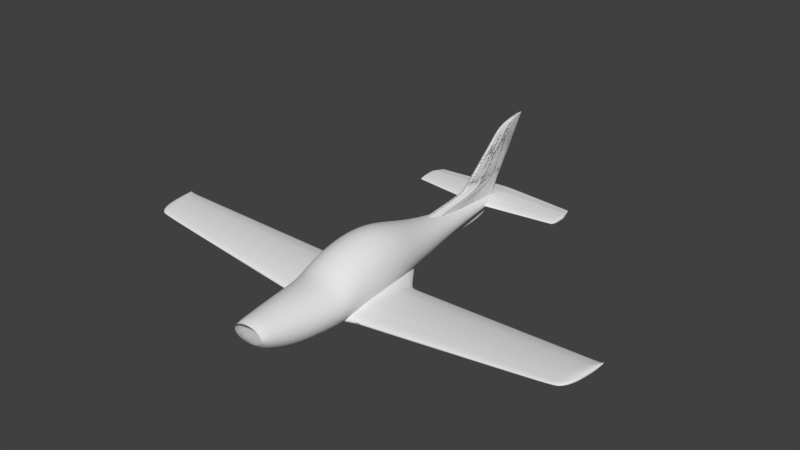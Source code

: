 # Source: rev0.7.blend  (saved by Blender 2.79.0; exported with 4.5.12 LTS)
import bpy
from mathutils import Matrix  # noqa: F401  (used for matrix-valued properties, if any)

bpy.ops.wm.read_factory_settings(use_empty=True)
scene = bpy.context.scene
scene.name = 'Scene'

# ---- collections
col_collection_1 = bpy.data.collections.new('Collection 1'); scene.collection.children.link(col_collection_1)

# ---- world
world_world = bpy.data.worlds.new('World'); scene.world = world_world
world_world.color = (0.05088, 0.05088, 0.05088)
world_world.use_sun_shadow = False
world_world.sun_shadow_jitter_overblur = 0.0
world_world.cycles.sampling_method = 'MANUAL'

# ---- meshes
me_cylinder_001 = bpy.data.meshes.new('Cylinder.001')
me_cylinder_001.from_pydata([(0.0, -0.9922, -0.3697), (0.0, 1.117, -0.1982), (0.1355, -0.9922, -0.3625), (0.04204, 1.117, -0.1949), (0.2657, -0.9922, -0.3413), (0.09475, 1.126, -0.1851), (0.3857, -0.9922, -0.3067), (0.1433, 1.126, -0.1693), (0.4909, -0.9922, -0.2603), (0.1859, 1.126, -0.148), (0.5772, -0.9922, -0.2037), (0.2208, 1.126, -0.122), (0.6413, -0.9922, -0.1391), (0.2468, 1.126, -0.09235), (0.6808, -0.9922, -0.06904), (0.2628, 1.126, -0.06019), (0.6942, -0.9922, 0.003832), (0.2682, 1.126, -0.02674), (0.6808, -0.9922, 0.0767), (0.2628, 1.126, 0.006716), (0.6413, -0.9922, 0.1468), (0.2468, 1.126, 0.03888), (0.5772, -0.9922, 0.2114), (0.2208, 1.126, 0.06853), (0.4909, -0.9922, 0.268), (0.1859, 1.126, 0.09451), (0.3857, -0.9922, 0.3144), (0.1433, 1.126, 0.1158), (0.2657, -0.9922, 0.3489), (0.09475, 1.126, 0.1317), (0.1355, -0.9922, 0.3702), (0.04204, 1.126, 0.1414), (0.0, -0.9922, 0.3774), (0.0, 1.126, 0.1447), (0.0, 0.3885, -0.8156), (0.1741, 0.3885, -0.7996), (0.3415, 0.3885, -0.7521), (0.4957, 0.3885, -0.675), (0.6309, 0.3885, -0.5712), (0.7419, 0.3885, -0.4448), (0.8243, 0.3885, -0.3006), (0.8751, 0.3885, -0.1441), (0.8922, 0.3885, 0.01864), (0.8751, 0.3885, 0.1814), (0.8243, 0.3885, 0.3379), (0.7419, 0.3885, 0.4821), (0.6309, 0.3885, 0.6085), (0.4957, 0.3885, 0.7123), (0.3415, 0.3885, 0.7894), (0.1741, 0.3885, 0.8368), (0.0, 0.3885, 0.8529), (0.2383, -0.6194, -1.286), (0.4673, -0.6194, -1.229), (0.6783, -0.6194, -1.138), (0.8633, -0.6194, -1.014), (1.015, -0.6194, -0.864), (1.128, -0.6194, -0.6925), (1.197, -0.6194, -0.5064), (1.221, -0.6194, -0.3128), (1.197, -0.6194, -0.1193), (1.128, -0.6194, 0.06683), (1.015, -0.6194, 0.2384), (0.8633, -0.6194, 0.3887), (0.6783, -0.6194, 0.5121), (0.4673, -0.6194, 0.6038), (0.2383, -0.6194, 0.6602), (0.0, -0.6194, 0.6793), (0.0, -0.6194, -1.305), (0.0, -0.4793, -1.33), (0.2629, -0.4793, -1.311), (0.5155, -0.4793, -1.252), (0.7484, -0.4793, -1.156), (0.9525, -0.4793, -1.028), (1.12, -0.4793, -0.8713), (1.244, -0.4793, -0.6928), (1.321, -0.4793, -0.499), (1.347, -0.4793, -0.2975), (1.321, -0.4793, -0.09603), (1.244, -0.4793, 0.09773), (1.12, -0.4793, 0.2763), (0.9525, -0.4793, 0.4328), (0.7484, -0.4793, 0.5613), (0.5155, -0.4793, 0.6567), (0.2629, -0.4793, 0.7155), (0.0, -0.4793, 0.7353), (0.192, -0.8234, -1.044), (0.3766, -0.8234, -0.9974), (0.5466, -0.8234, -0.9213), (0.6957, -0.8234, -0.8189), (0.8181, -0.8234, -0.6942), (0.909, -0.8234, -0.5518), (0.965, -0.8234, -0.3974), (0.9839, -0.8234, -0.2367), (0.965, -0.8234, -0.0761), (0.909, -0.8234, 0.07836), (0.8181, -0.8234, 0.2207), (0.6957, -0.8234, 0.3455), (0.5466, -0.8234, 0.4479), (0.3766, -0.8234, 0.524), (0.192, -0.8234, 0.5708), (0.0, -0.8234, 0.5866), (0.0, -0.8234, -1.06), (0.1629, -0.9219, -0.7667), (0.3194, -0.9219, -0.7297), (0.4637, -0.9219, -0.6695), (0.5902, -0.9219, -0.5887), (0.6939, -0.9219, -0.4901), (0.771, -0.9219, -0.3777), (0.8185, -0.9219, -0.2556), (0.8346, -0.9219, -0.1288), (0.8185, -0.9219, -0.001878), (0.771, -0.9219, 0.1201), (0.6939, -0.9219, 0.2326), (0.5902, -0.9219, 0.3311), (0.4637, -0.9219, 0.412), (0.3194, -0.9219, 0.4721), (0.1629, -0.9219, 0.5091), (0.0, -0.9219, 0.5216), (0.0, -0.9219, -0.7792), (0.1525, -0.9599, -0.585), (0.299, -0.9599, -0.5546), (0.4341, -0.9599, -0.5051), (0.5525, -0.9599, -0.4386), (0.6496, -0.9599, -0.3576), (0.7218, -0.9599, -0.2652), (0.7662, -0.9599, -0.1648), (0.7813, -0.9599, -0.06052), (0.7662, -0.9599, 0.0438), (0.7218, -0.9599, 0.1441), (0.6496, -0.9599, 0.2366), (0.5525, -0.9599, 0.3176), (0.4341, -0.9599, 0.3841), (0.299, -0.9599, 0.4335), (0.1525, -0.9599, 0.4639), (0.0, -0.9599, 0.4742), (0.0, -0.9599, -0.5953), (0.0, -0.726, -1.225), (0.2147, -0.726, -1.207), (0.4211, -0.726, -1.154), (0.6113, -0.726, -1.068), (0.7781, -0.726, -0.9514), (0.9149, -0.726, -0.8097), (1.017, -0.726, -0.6481), (1.079, -0.726, -0.4727), (1.1, -0.726, -0.2903), (1.079, -0.726, -0.1078), (1.017, -0.726, 0.06756), (0.9149, -0.726, 0.2292), (0.7781, -0.726, 0.3709), (0.6113, -0.726, 0.4872), (0.4211, -0.726, 0.5736), (0.2147, -0.726, 0.6268), (0.0, -0.726, 0.6448), (0.0, 0.06041, -1.087), (0.2482, 0.06041, -1.061), (0.4867, 0.06041, -0.9849), (0.7065, 0.06041, -0.8614), (0.8992, 0.06041, -0.6952), (1.057, 0.06041, -0.4926), (1.175, 0.06041, -0.2616), (1.247, 0.06041, -0.01081), (1.272, 0.06041, 0.25), (1.247, 0.06041, 0.5107), (1.175, 0.06041, 0.7615), (1.057, 0.06041, 0.9926), (0.8992, 0.06041, 1.195), (0.7065, 0.06041, 1.361), (0.4867, 0.06041, 1.485), (0.2482, 0.06041, 1.561), (0.0, 0.06041, 1.587), (0.2607, -0.05813, -1.154), (0.5113, -0.05813, -1.072), (0.7422, -0.05813, -0.9398), (0.9447, -0.05813, -0.7617), (1.111, -0.05813, -0.5447), (1.234, -0.05813, -0.2971), (1.31, -0.05813, -0.0495), (1.336, -0.05813, 0.2508), (1.31, -0.05813, 0.5302), (1.234, -0.05813, 0.7988), (1.111, -0.05813, 1.046), (0.9447, -0.05813, 1.263), (0.7422, -0.05813, 1.441), (0.5113, -0.05813, 1.574), (0.2607, -0.05813, 1.655), (0.0, -0.05813, 1.683), (0.0, -0.05813, -1.181), (0.2686, -0.4047, -1.32), (0.5268, -0.4047, -1.252), (0.7647, -0.4047, -1.142), (0.9733, -0.4047, -0.9938), (1.144, -0.4047, -0.813), (1.272, -0.4047, -0.6066), (1.35, -0.4047, -0.3828), (1.376, -0.4047, -0.15), (1.35, -0.4047, 0.08286), (1.272, -0.4047, 0.3067), (1.144, -0.4047, 0.513), (0.9733, -0.4047, 0.6939), (0.7647, -0.4047, 0.8423), (0.5268, -0.4047, 0.9526), (0.2686, -0.4047, 1.02), (0.0, -0.4047, 1.043), (0.0, -0.4047, -1.343), (0.0, -0.2508, -1.301), (0.2688, -0.2508, -1.274), (0.5272, -0.2508, -1.194), (0.7654, -0.2508, -1.064), (0.9741, -0.2508, -0.8895), (1.145, -0.2508, -0.6766), (1.273, -0.2508, -0.4338), (1.351, -0.2508, -0.1703), (1.378, -0.2508, 0.1037), (1.351, -0.2508, 0.3778), (1.273, -0.2508, 0.6413), (1.145, -0.2508, 0.8841), (0.9741, -0.2508, 1.097), (0.7654, -0.2508, 1.272), (0.5272, -0.2508, 1.401), (0.2688, -0.2508, 1.481), (0.0, -0.2508, 1.508), (0.0, -0.1564, -1.258), (0.2687, -0.1564, -1.23), (0.527, -0.1564, -1.148), (0.765, -0.1564, -1.014), (0.9737, -0.1564, -0.833), (1.145, -0.1564, -0.6129), (1.272, -0.1564, -0.3618), (1.35, -0.1564, -0.08939), (1.377, -0.1564, 0.1939), (1.35, -0.1564, 0.4773), (1.272, -0.1564, 0.7497), (1.145, -0.1564, 1.001), (0.9737, -0.1564, 1.221), (0.765, -0.1564, 1.401), (0.527, -0.1564, 1.536), (0.2687, -0.1564, 1.618), (0.0, -0.1564, 1.646), (0.2688, -0.3291, -1.307), (0.5272, -0.3291, -1.232), (0.7653, -0.3291, -1.109), (0.974, -0.3291, -0.9445), (1.145, -0.3291, -0.7438), (1.273, -0.3291, -0.5147), (1.351, -0.3291, -0.2662), (1.377, -0.3291, -0.007789), (1.351, -0.3291, 0.2507), (1.273, -0.3291, 0.4992), (1.145, -0.3291, 0.7282), (0.974, -0.3291, 0.9289), (0.7653, -0.3291, 1.094), (0.5272, -0.3291, 1.216), (0.2688, -0.3291, 1.291), (0.0, -0.3291, 1.317), (0.0, -0.3291, -1.333), (0.0, 0.6764, -0.5211), (0.09295, 0.6764, -0.5115), (0.1955, 0.6764, -0.4832), (0.2901, 0.6764, -0.4373), (0.373, 0.6764, -0.3755), (0.441, 0.6764, -0.3003), (0.4915, 0.6764, -0.2144), (0.5226, 0.6764, -0.1212), (0.5332, 0.6764, -0.02425), (0.5226, 0.6764, 0.07267), (0.4915, 0.6764, 0.1659), (0.441, 0.6764, 0.2518), (0.373, 0.6764, 0.327), (0.2901, 0.6764, 0.3888), (0.1955, 0.6764, 0.4347), (0.09295, 0.6764, 0.463), (0.0, 0.6764, 0.4725), (0.0, 0.2163, -0.9579), (0.213, 0.2163, -0.9368), (0.4177, 0.2163, -0.8743), (0.6064, 0.2163, -0.7729), (0.7717, 0.2163, -0.6363), (0.9074, 0.2163, -0.4699), (1.008, 0.2163, -0.2801), (1.07, 0.2163, -0.07414), (1.091, 0.2163, 0.1401), (1.07, 0.2163, 0.3543), (1.008, 0.2163, 0.5602), (0.9074, 0.2163, 0.75), (0.7717, 0.2163, 0.9164), (0.6064, 0.2163, 1.053), (0.4177, 0.2163, 1.154), (0.213, 0.2163, 1.217), (0.0, 0.2163, 1.238), (1.512, -0.25, -1.048), (1.473, -0.25, -0.5576), (1.511, -0.1907, -1.034), (1.472, -0.1907, -0.5444), (1.779, -0.25, -1.027), (1.74, -0.25, -0.5367), (1.777, -0.1907, -1.013), (1.739, -0.1907, -0.5235), (1.512, -0.2856, -1.052), (1.476, -0.2856, -0.5839), (1.779, -0.2856, -1.032), (1.742, -0.2856, -0.563), (1.512, -0.3188, -1.048), (1.478, -0.3188, -0.6209), (1.779, -0.3188, -1.027), (1.745, -0.3188, -0.6), (1.511, -0.3524, -1.036), (1.482, -0.3524, -0.662), (1.778, -0.3524, -1.015), (1.748, -0.3524, -0.6411), (1.509, -0.375, -1.011), (1.485, -0.375, -0.699), (1.776, -0.375, -0.9905), (1.751, -0.375, -0.6781), (1.507, -0.3926, -0.9826), (1.488, -0.3926, -0.7442), (1.773, -0.3926, -0.9617), (1.755, -0.3926, -0.7233), (1.503, -0.4026, -0.9387), (1.492, -0.4026, -0.7894), (1.77, -0.4026, -0.9179), (1.758, -0.4026, -0.7685), (1.499, -0.4072, -0.8853), (1.497, -0.4072, -0.8593), (1.766, -0.4072, -0.8644), (1.764, -0.4072, -0.8384), (1.743, -0.03711, -0.5774), (1.772, -0.03711, -0.9407), (1.477, -0.03711, -0.5982), (1.505, -0.03711, -0.9616), (1.507, -0.08681, -0.9883), (1.474, -0.08681, -0.5666), (1.774, -0.08681, -0.9675), (1.741, -0.08681, -0.5457), (1.739, -0.1385, -0.5202), (1.776, -0.1385, -0.9938), (1.472, -0.1385, -0.5411), (1.509, -0.1385, -1.015), (1.751, 0.01712, -0.6758), (1.77, 0.01712, -0.9217), (1.484, 0.01712, -0.6966), (1.504, 0.01712, -0.9425), (1.756, 0.04825, -0.7454), (1.769, 0.04825, -0.9046), (1.49, 0.04825, -0.7663), (1.502, 0.04825, -0.9255), (1.5, 0.07652, -0.8938), (1.766, 0.07652, -0.8729), (1.768, 0.07652, -0.8898), (1.501, 0.07652, -0.9107), (1.501, 0.06355, -0.9153), (1.768, 0.06355, -0.8944), (1.761, 0.06355, -0.8066), (1.495, 0.06355, -0.8275), (0.7338, -0.2153, -1.123), (0.6954, -0.2175, -0.406), (0.7326, -0.1336, -1.071), (0.6944, -0.1358, -0.356), (0.7341, -0.2645, -1.148), (0.6974, -0.2666, -0.4629), (0.7338, -0.3103, -1.159), (0.7003, -0.3122, -0.5341), (0.7328, -0.3568, -1.158), (0.7036, -0.3585, -0.6116), (0.7309, -0.3881, -1.134), (0.7065, -0.3895, -0.6774), (0.7287, -0.4125, -1.101), (0.71, -0.4136, -0.7525), (0.7252, -0.4266, -1.042), (0.7135, -0.4272, -0.8238), (0.721, -0.433, -0.9663), (0.719, -0.4332, -0.9283), (0.6986, 0.07657, -0.3551), (0.727, 0.07821, -0.886), (0.7291, 0.009701, -0.9509), (0.6961, 0.007802, -0.3346), (0.6941, -0.06371, -0.3242), (0.7312, -0.06158, -1.016), (0.7063, 0.1519, -0.4708), (0.7255, 0.153, -0.8301), (0.7117, 0.1952, -0.5565), (0.7242, 0.1959, -0.789), (0.7217, 0.2348, -0.728), (0.723, 0.2349, -0.7527), (0.7234, 0.217, -0.7662), (0.7165, 0.2166, -0.638), (0.7338, -0.2153, -1.123), (0.6954, -0.2175, -0.406), (0.7326, -0.1336, -1.071), (0.6944, -0.1358, -0.356), (0.7341, -0.2645, -1.148), (0.6974, -0.2666, -0.4629), (0.7338, -0.3103, -1.159), (0.7003, -0.3122, -0.5341), (0.7328, -0.3568, -1.158), (0.7036, -0.3585, -0.6116), (0.7309, -0.3881, -1.134), (0.7065, -0.3895, -0.6774), (0.7287, -0.4125, -1.101), (0.71, -0.4136, -0.7525), (0.7252, -0.4266, -1.042), (0.7135, -0.4272, -0.8238), (0.721, -0.433, -0.9663), (0.719, -0.4332, -0.9283), (0.6986, 0.07657, -0.3551), (0.727, 0.07821, -0.886), (0.7291, 0.009701, -0.9509), (0.6961, 0.007802, -0.3346), (0.6941, -0.06371, -0.3242), (0.7312, -0.06158, -1.016), (0.7063, 0.1519, -0.4708), (0.7255, 0.153, -0.8301), (0.7117, 0.1952, -0.5565), (0.7242, 0.1959, -0.789), (0.7217, 0.2348, -0.728), (0.723, 0.2349, -0.7527), (0.7234, 0.217, -0.7662), (0.7165, 0.2166, -0.638), (10.79, -0.107, -0.06238), (10.75, -0.107, 0.0372), (10.79, -0.09542, -0.05938), (10.75, -0.09542, 0.03987), (10.79, -0.114, -0.06322), (10.76, -0.114, 0.03187), (10.79, -0.1205, -0.06238), (10.76, -0.1205, 0.02436), (10.79, -0.1271, -0.05988), (10.76, -0.1271, 0.01602), (10.79, -0.1315, -0.05488), (10.76, -0.1315, 0.008512), (10.79, -0.1349, -0.04904), (10.77, -0.1349, -0.0006625), (10.78, -0.1369, -0.04014), (10.77, -0.1369, -0.009837), (10.78, -0.1378, -0.0293), (10.78, -0.1378, -0.02402), (10.76, -0.06537, 0.02895), (10.78, -0.06537, -0.04478), (10.79, -0.07509, -0.05021), (10.75, -0.07509, 0.03537), (10.75, -0.08521, 0.04054), (10.79, -0.08521, -0.05554), (10.76, -0.05476, 0.008985), (10.78, -0.05476, -0.04091), (10.77, -0.04867, -0.005155), (10.78, -0.04867, -0.03745), (10.78, -0.04314, -0.03102), (10.78, -0.04314, -0.03445), (10.78, -0.04568, -0.03538), (10.77, -0.04568, -0.01757), (10.83, -0.05289, 0.002383), (10.82, -0.05289, 0.01104), (10.83, -0.05117, 0.002644), (10.82, -0.05117, 0.01127), (10.83, -0.05393, 0.00231), (10.82, -0.05393, 0.01057), (10.83, -0.05489, 0.002383), (10.82, -0.05489, 0.009922), (10.83, -0.05587, 0.0026), (10.82, -0.05587, 0.009197), (10.83, -0.05652, 0.003035), (10.82, -0.05652, 0.008544), (10.83, -0.05703, 0.003543), (10.82, -0.05703, 0.007747), (10.82, -0.05733, 0.004316), (10.82, -0.05733, 0.00695), (10.82, -0.05746, 0.005258), (10.82, -0.05746, 0.005717), (10.82, -0.0467, 0.01032), (10.83, -0.0467, 0.003913), (10.83, -0.04814, 0.003441), (10.82, -0.04814, 0.01088), (10.82, -0.04965, 0.01133), (10.83, -0.04965, 0.002977), (10.82, -0.04512, 0.008586), (10.83, -0.04512, 0.004249), (10.82, -0.04422, 0.007357), (10.82, -0.04422, 0.00455), (10.82, -0.0434, 0.005109), (10.82, -0.0434, 0.004811), (10.82, -0.04377, 0.00473), (10.82, -0.04377, 0.006277), (5.767, 0.02301, -0.518), (5.745, -0.307, -0.3043), (5.739, -0.2001, -0.2479), (5.763, -0.3808, -0.4801), (5.765, -0.3808, -0.4993), (5.777, -0.2001, -0.6086), (5.756, -0.0005954, -0.4115), (5.769, -0.0005954, -0.5289), (5.768, 0.01218, -0.5213), (5.754, -0.3686, -0.3952), (5.758, -0.377, -0.4285), (5.778, -0.307, -0.6195), (5.771, -0.07185, -0.5555), (5.77, -0.02658, -0.5415), (5.778, -0.2793, -0.6225), (5.778, -0.2496, -0.6195), (5.751, -0.02658, -0.3602), (5.743, -0.07185, -0.2876), (5.74, -0.1133, -0.2643), (5.738, -0.1565, -0.2455), (5.74, -0.2496, -0.2576), (5.742, -0.2793, -0.277), (5.776, -0.1565, -0.5946), (5.773, -0.1133, -0.5752), (5.775, -0.3539, -0.5922), (5.777, -0.3351, -0.6104), (5.766, 0.02301, -0.5055), (5.761, 0.01218, -0.4567), (5.77, -0.377, -0.5387), (5.773, -0.3686, -0.571), (5.748, -0.3351, -0.3346), (5.751, -0.3539, -0.3619), (10.05, -0.03429, -0.1199), (10.05, -0.3525, -0.1083), (10.06, -0.2101, -0.1759), (10.04, -0.05289, -0.05406), (10.05, -0.04282, -0.122), (10.04, -0.3495, -0.06458), (10.06, -0.2944, -0.1826), (10.05, -0.07337, -0.1344), (10.06, -0.2491, -0.1826), (10.02, -0.109, 0.02257), (10.02, -0.1758, 0.0486), (10.02, -0.2726, 0.02911), (10.06, -0.1417, -0.1553), (10.06, -0.3165, -0.177), (10.04, -0.04282, -0.08196), (10.05, -0.3429, -0.1527), (10.03, -0.3314, -0.02336), (10.03, -0.2944, 0.01225), (10.02, -0.2101, 0.0471), (10.05, -0.3525, -0.09644), (10.05, -0.05289, -0.1266), (10.04, -0.3429, -0.04397), (10.05, -0.109, -0.1431), (10.06, -0.2726, -0.1845), (10.03, -0.07337, -0.02229), (10.02, -0.1417, 0.03698), (10.02, -0.2491, 0.04111), (10.06, -0.1758, -0.1673), (10.06, -0.3314, -0.1658), (10.05, -0.03429, -0.1122), (10.05, -0.3495, -0.1327), (10.03, -0.3165, -0.006491), (10.28, -0.03735, -0.09857), (10.28, -0.3413, -0.08739), (10.29, -0.2107, -0.1527), (10.27, -0.05569, -0.03493), (10.28, -0.04576, -0.1006), (10.27, -0.3383, -0.0451), (10.29, -0.284, -0.1593), (10.28, -0.07587, -0.1126), (10.29, -0.2394, -0.1593), (10.25, -0.111, 0.03917), (10.25, -0.1768, 0.06435), (10.25, -0.2625, 0.0455), (10.28, -0.1433, -0.1328), (10.29, -0.3058, -0.1538), (10.27, -0.04576, -0.06191), (10.28, -0.3318, -0.1303), (10.26, -0.3204, -0.005237), (10.26, -0.284, 0.02919), (10.25, -0.2107, 0.0629), (10.27, -0.3413, -0.07591), (10.28, -0.05569, -0.1051), (10.27, -0.3318, -0.02517), (10.28, -0.111, -0.121), (10.29, -0.2625, -0.1611), (10.26, -0.07587, -0.00421), (10.25, -0.1433, 0.05311), (10.25, -0.2394, 0.0571), (10.29, -0.1768, -0.1444), (10.29, -0.3204, -0.143), (10.28, -0.03735, -0.09111), (10.28, -0.3383, -0.1109), (10.26, -0.3058, 0.01107), (10.47, -0.03988, -0.08103), (10.47, -0.3159, -0.07016), (10.48, -0.2111, -0.1337), (10.46, -0.05799, -0.01918), (10.47, -0.04819, -0.083), (10.46, -0.313, -0.02907), (10.48, -0.2593, -0.14), (10.47, -0.07793, -0.09469), (10.48, -0.2152, -0.14), (10.44, -0.1127, 0.05283), (10.44, -0.1777, 0.0773), (10.44, -0.2381, 0.05899), (10.47, -0.1445, -0.1143), (10.48, -0.2808, -0.1347), (10.46, -0.04819, -0.0454), (10.47, -0.3066, -0.1118), (10.45, -0.2953, 0.009675), (10.44, -0.2593, 0.04314), (10.44, -0.2111, 0.07589), (10.46, -0.3159, -0.05901), (10.47, -0.05799, -0.08737), (10.45, -0.3066, -0.009697), (10.47, -0.1127, -0.1029), (10.48, -0.2381, -0.1418), (10.45, -0.07793, 0.01067), (10.44, -0.1445, 0.06638), (10.44, -0.2152, 0.07026), (10.48, -0.1777, -0.1256), (10.48, -0.2953, -0.1242), (10.47, -0.03988, -0.07379), (10.47, -0.313, -0.09306), (10.45, -0.2808, 0.02553), (10.63, -0.04172, -0.06096), (10.63, -0.263, -0.05191), (10.64, -0.164, -0.1048), (10.62, -0.05466, -0.009426), (10.63, -0.04766, -0.0626), (10.62, -0.2609, -0.01766), (10.64, -0.2225, -0.1101), (10.63, -0.0689, -0.07234), (10.64, -0.1911, -0.1101), (10.61, -0.0937, 0.05058), (10.6, -0.1401, 0.07097), (10.61, -0.2074, 0.05571), (10.64, -0.1164, -0.08869), (10.64, -0.2379, -0.1057), (10.63, -0.04766, -0.03127), (10.64, -0.2563, -0.08664), (10.62, -0.2483, 0.01462), (10.61, -0.2225, 0.0425), (10.6, -0.164, 0.0698), (10.63, -0.263, -0.04261), (10.63, -0.05466, -0.06624), (10.62, -0.2563, -0.001522), (10.64, -0.0937, -0.07914), (10.64, -0.2074, -0.1116), (10.62, -0.0689, 0.01545), (10.61, -0.1164, 0.06187), (10.6, -0.1911, 0.0651), (10.64, -0.1401, -0.09808), (10.64, -0.2483, -0.09691), (10.63, -0.04172, -0.05493), (10.63, -0.2609, -0.07098), (10.61, -0.2379, 0.02783), (10.71, -0.04225, -0.04707), (10.71, -0.2001, -0.03992), (10.72, -0.1295, -0.08172), (10.7, -0.05147, -0.006367), (10.71, -0.04648, -0.04837), (10.7, -0.1986, -0.01287), (10.72, -0.1712, -0.08589), (10.71, -0.06163, -0.05606), (10.72, -0.1488, -0.08589), (10.68, -0.07933, 0.04103), (10.68, -0.1124, 0.05713), (10.68, -0.1604, 0.04508), (10.72, -0.09555, -0.06897), (10.72, -0.1822, -0.08242), (10.7, -0.04648, -0.02362), (10.71, -0.1953, -0.06735), (10.69, -0.1896, 0.01262), (10.69, -0.1712, 0.03465), (10.68, -0.1295, 0.0562), (10.71, -0.2001, -0.03258), (10.71, -0.05147, -0.05124), (10.7, -0.1953, -0.0001244), (10.71, -0.07933, -0.06143), (10.72, -0.1604, -0.08705), (10.69, -0.06163, 0.01328), (10.68, -0.09555, 0.04995), (10.68, -0.1488, 0.0525), (10.72, -0.1124, -0.07639), (10.72, -0.1896, -0.07546), (10.71, -0.04225, -0.0423), (10.71, -0.1986, -0.05499), (10.69, -0.1822, 0.02306), (1.135e-05, 1.091, -0.1292), (1.135e-05, 1.091, 0.09353), (1.135e-05, 1.116, -0.1304), (1.135e-05, 1.116, 0.1114), (0.175, 1.091, -0.1292), (0.175, 1.091, 0.09353), (0.175, 1.116, -0.1304), (0.175, 1.116, 0.1114), (1.135e-05, 1.067, -0.1244), (1.135e-05, 1.067, 0.08147), (0.175, 1.067, -0.1244), (0.175, 1.067, 0.08147), (1.135e-05, 1.046, -0.1146), (1.135e-05, 1.046, 0.05654), (0.175, 1.046, -0.1146), (0.175, 1.046, 0.05654), (1.135e-05, 1.029, -0.09333), (1.135e-05, 1.029, 0.03022), (0.175, 1.029, -0.09333), (0.175, 1.029, 0.03022), (1.135e-05, 1.019, -0.08017), (1.135e-05, 1.019, 0.008685), (0.175, 1.019, -0.08017), (0.175, 1.019, 0.008685), (1.135e-05, 1.012, -0.05983), (1.135e-05, 1.012, -0.01883), (0.175, 1.012, -0.05983), (0.175, 1.012, -0.01883), (1.135e-05, 1.139, -0.1236), (1.135e-05, 1.139, 0.1205), (0.175, 1.139, -0.1236), (0.175, 1.139, 0.1205), (1.135e-05, 1.159, -0.1229), (1.135e-05, 1.159, 0.1221), (0.175, 1.159, -0.1229), (0.175, 1.159, 0.1221), (1.135e-05, 1.182, -0.1164), (1.135e-05, 1.182, 0.1243), (0.175, 1.182, -0.1164), (0.175, 1.182, 0.1243), (1.135e-05, 1.204, -0.09669), (1.135e-05, 1.204, 0.1262), (0.175, 1.204, -0.09669), (0.175, 1.204, 0.1262), (1.135e-05, 1.224, -0.0744), (0.175, 1.224, 0.1211), (1.135e-05, 1.239, -0.05849), (1.135e-05, 1.239, 0.1087), (0.175, 1.239, -0.05849), (0.175, 1.239, 0.1087), (1.135e-05, 1.258, -0.0364), (1.135e-05, 1.258, 0.09063), (0.175, 1.258, -0.0364), (0.175, 1.258, 0.09063), (1.135e-05, 1.009, -0.04519), (1.135e-05, 1.009, -0.03347), (0.175, 1.009, -0.04519), (0.175, 1.009, -0.03347), (1.135e-05, 1.271, -0.02144), (1.135e-05, 1.271, 0.07857), (0.175, 1.271, -0.02144), (0.175, 1.271, 0.07857), (1.135e-05, 1.284, -0.005391), (1.135e-05, 1.284, 0.06995), (0.175, 1.284, -0.005391), (0.175, 1.284, 0.06995), (1.135e-05, 1.3, 0.01011), (1.135e-05, 1.3, 0.05617), (0.175, 1.3, 0.01011), (0.175, 1.3, 0.05617), (1.135e-05, 1.312, 0.02444), (1.135e-05, 1.312, 0.04456), (0.175, 1.312, 0.02444), (0.175, 1.312, 0.04456), (1.135e-05, 1.319, 0.03359), (1.135e-05, 1.319, 0.03959), (0.175, 1.319, 0.03359), (0.175, 1.319, 0.03959), (1.135e-05, 1.224, 0.1211), (0.175, 1.224, -0.0744), (3.706, 1.123, -0.03227), (3.706, 1.123, 0.02549), (3.706, 1.14, -0.03258), (3.706, 1.14, 0.03012), (3.699, 1.107, -0.03102), (3.699, 1.107, 0.02236), (3.685, 1.094, -0.02848), (3.685, 1.094, 0.0159), (3.668, 1.082, -0.02296), (3.668, 1.082, 0.009075), (3.658, 1.075, -0.01955), (3.658, 1.075, 0.003492), (3.648, 1.071, -0.01427), (3.648, 1.071, -0.003643), (3.706, 1.156, -0.03082), (3.706, 1.156, 0.03248), (3.706, 1.169, -0.03062), (3.706, 1.169, 0.03289), (3.706, 1.184, -0.02895), (3.706, 1.184, 0.03347), (3.677, 1.199, -0.02383), (3.677, 1.199, 0.03395), (3.647, 1.213, 0.03264), (3.626, 1.223, -0.01393), (3.626, 1.223, 0.02942), (3.602, 1.235, -0.008199), (3.602, 1.235, 0.02474), (3.642, 1.069, -0.01048), (3.642, 1.069, -0.007438), (3.578, 1.244, -0.004319), (3.578, 1.244, 0.02161), (3.565, 1.253, -0.0001581), (3.565, 1.253, 0.01938), (3.539, 1.263, 0.003862), (3.539, 1.263, 0.0158), (3.517, 1.272, 0.007577), (3.517, 1.272, 0.0128), (3.503, 1.276, 0.009948), (3.503, 1.276, 0.0115), (3.647, 1.213, -0.01805), (3.588, 1.094, -0.1057), (3.546, 1.069, -0.03077), (3.546, 1.069, -0.04159), (3.609, 1.123, -0.1192), (3.609, 1.169, -0.1133), (3.609, 1.184, -0.1074), (3.588, 1.094, 0.05233), (3.572, 1.082, 0.02803), (3.609, 1.123, 0.08648), (3.602, 1.107, 0.07534), (3.581, 1.199, -0.08913), (3.551, 1.213, -0.06855), (3.609, 1.14, -0.1203), (3.609, 1.156, -0.114), (3.529, 1.223, -0.05387), (3.506, 1.235, -0.03348), (3.481, 1.244, 0.07266), (3.506, 1.235, 0.08379), (3.572, 1.082, -0.08603), (3.469, 1.253, 0.06471), (3.442, 1.263, 0.05198), (3.481, 1.244, -0.01966), (3.561, 1.075, -0.07388), (3.552, 1.071, -0.05511), (3.609, 1.169, 0.1128), (3.609, 1.184, 0.1149), (3.609, 1.14, 0.1029), (3.407, 1.276, 0.03668), (3.407, 1.276, 0.03114), (3.551, 1.213, 0.1119), (3.529, 1.223, 0.1005), (3.42, 1.272, 0.04127), (3.442, 1.263, 0.009466), (3.469, 1.253, -0.004849), (3.609, 1.156, 0.1113), (3.602, 1.107, -0.1147), (3.552, 1.071, -0.01726), (3.561, 1.075, 0.008146), (3.42, 1.272, 0.02269), (3.581, 1.199, 0.1166), (3.623, 1.094, -0.08772), (3.58, 1.069, -0.03435), (3.644, 1.184, -0.08912), (3.606, 1.082, 0.02362), (3.637, 1.107, 0.06302), (3.585, 1.213, -0.0568), (3.644, 1.156, -0.09466), (3.54, 1.235, -0.0276), (3.54, 1.235, 0.07005), (3.503, 1.253, 0.05416), (3.515, 1.244, -0.01609), (3.595, 1.075, -0.06124), (3.644, 1.169, 0.09421), (3.441, 1.276, 0.03082), (3.585, 1.213, 0.09348), (3.454, 1.272, 0.03464), (3.476, 1.263, 0.008162), (3.644, 1.156, 0.09299), (3.637, 1.107, -0.09527), (3.586, 1.071, -0.01409), (3.58, 1.069, -0.02534), (3.644, 1.123, -0.09894), (3.644, 1.169, -0.09406), (3.623, 1.094, 0.04385), (3.644, 1.123, 0.07229), (3.615, 1.199, -0.07394), (3.644, 1.14, -0.09986), (3.563, 1.223, -0.04457), (3.515, 1.244, 0.06078), (3.606, 1.082, -0.07135), (3.476, 1.263, 0.04357), (3.586, 1.071, -0.0456), (3.644, 1.184, 0.09595), (3.644, 1.14, 0.086), (3.441, 1.276, 0.02621), (3.563, 1.223, 0.08394), (3.503, 1.253, -0.003757), (3.595, 1.075, 0.007063), (3.454, 1.272, 0.01917), (3.615, 1.199, 0.09736), (3.65, 1.094, -0.06839), (3.608, 1.069, -0.02656), (3.671, 1.184, -0.06948), (3.633, 1.082, 0.01887), (3.664, 1.107, 0.04975), (3.613, 1.213, -0.04415), (3.671, 1.156, -0.07382), (3.567, 1.235, -0.02126), (3.567, 1.235, 0.05526), (3.531, 1.253, 0.04281), (3.543, 1.244, -0.01225), (3.623, 1.075, -0.04763), (3.671, 1.169, 0.07419), (3.469, 1.276, 0.02451), (3.613, 1.213, 0.07362), (3.482, 1.272, 0.02751), (3.504, 1.263, 0.006758), (3.671, 1.156, 0.07324), (3.664, 1.107, -0.0743), (3.613, 1.071, -0.01068), (3.608, 1.069, -0.0195), (3.671, 1.123, -0.07718), (3.671, 1.169, -0.07335), (3.65, 1.094, 0.03473), (3.671, 1.123, 0.05701), (3.643, 1.199, -0.05758), (3.671, 1.14, -0.0779), (3.591, 1.223, -0.03457), (3.543, 1.244, 0.048), (3.633, 1.082, -0.05556), (3.504, 1.263, 0.0345), (3.613, 1.071, -0.03538), (3.671, 1.184, 0.07556), (3.671, 1.14, 0.06776), (3.469, 1.276, 0.0209), (3.591, 1.223, 0.06615), (3.531, 1.253, -0.002582), (3.623, 1.075, 0.005897), (3.482, 1.272, 0.01539), (3.643, 1.199, 0.07666), (-0.2345, 0.402, 0.09646), (-0.05321, 1.418, 3.488), (-0.2345, 0.4533, 0.09646), (-0.05321, 1.42, 3.488), (0.2345, 0.402, 0.09646), (0.05321, 1.418, 3.488), (0.2345, 0.4533, 0.09646), (0.05321, 1.42, 3.488), (-0.1998, 0.3507, 0.09646), (-0.04533, 1.416, 3.488), (0.1998, 0.3507, 0.09646), (0.04533, 1.416, 3.488), (-0.1835, 0.2959, 0.09646), (-0.04164, 1.414, 3.488), (0.1835, 0.2959, 0.09646), (0.04164, 1.414, 3.488), (-0.1518, 0.2234, 0.09646), (-0.03443, 1.411, 3.488), (0.1518, 0.2234, 0.09646), (0.03443, 1.411, 3.488), (-0.1252, 0.1576, 0.09646), (-0.0284, 1.408, 3.488), (0.1252, 0.1576, 0.09646), (0.0284, 1.408, 3.488), (-0.1059, 0.1227, 0.09646), (-0.02402, 1.407, 3.488), (0.1059, 0.1227, 0.09646), (0.02402, 1.407, 3.488), (-0.09184, 0.1101, 0.09646), (-0.02084, 1.406, 3.488), (0.09184, 0.1101, 0.09646), (0.02084, 1.406, 3.488), (-0.06969, 0.1015, 0.09646), (-0.01581, 1.406, 3.488), (0.06969, 0.1015, 0.09646), (0.01581, 1.406, 3.488), (-0.03725, 0.09569, 0.09646), (-0.008452, 1.406, 3.488), (0.03725, 0.09569, 0.09646), (0.008452, 1.406, 3.488), (-0.009383, 0.09159, 0.09646), (-0.002129, 1.406, 3.488), (0.009383, 0.09159, 0.09646), (0.002129, 1.406, 3.488), (0.046, 1.431, 3.488), (0.2027, 0.7153, 0.09646), (-0.046, 1.431, 3.488), (-0.2027, 0.7153, 0.09646), (-0.009383, 0.09159, 0.09646), (-0.002129, 1.406, 3.488), (0.009383, 0.09159, 0.09646), (0.002129, 1.406, 3.488), (-0.2315, 0.6483, 0.09646), (-0.05252, 1.428, 3.488), (0.2315, 0.6483, 0.09646), (0.05252, 1.428, 3.488), (-0.1852, 0.7679, 0.09646), (-0.04201, 1.433, 3.488), (0.1852, 0.7679, 0.09646), (0.04201, 1.433, 3.488), (0.02909, 1.438, 3.488), (0.1282, 0.9027, 0.09646), (-0.02909, 1.438, 3.488), (-0.1282, 0.9027, 0.09646), (-0.1542, 0.8336, 0.09646), (-0.03498, 1.435, 3.488), (0.1542, 0.8336, 0.09646), (0.03498, 1.435, 3.488), (-0.1139, 0.9636, 0.09646), (-0.02583, 1.44, 3.488), (0.1139, 0.9636, 0.09646), (0.02583, 1.44, 3.488), (0.02206, 1.442, 3.488), (0.09723, 1.008, 0.09646), (-0.02206, 1.442, 3.488), (-0.09723, 1.008, 0.09646), (-0.07485, 1.048, 0.09646), (-0.01698, 1.444, 3.488), (0.07485, 1.048, 0.09646), (0.01698, 1.444, 3.488), (0.006233, 1.447, 3.488), (0.02747, 1.122, 0.09646), (-0.006233, 1.447, 3.488), (-0.02747, 1.122, 0.09646), (-0.05147, 1.08, 0.09646), (-0.01168, 1.445, 3.488), (0.05147, 1.08, 0.09646), (0.01168, 1.445, 3.488), (-0.004309, 1.139, 0.09646), (-0.0009777, 1.447, 3.488), (0.004309, 1.139, 0.09646), (0.0009777, 1.447, 3.488), (-0.004309, 1.139, 0.09646), (-0.0009777, 1.447, 3.488), (0.004309, 1.139, 0.09646), (0.0009777, 1.447, 3.488), (-0.1069, 1.281, 3.332), (-0.1069, 1.292, 3.332), (0.1069, 1.292, 3.332), (0.1069, 1.281, 3.332), (-0.0911, 1.271, 3.332), (0.0911, 1.271, 3.332), (-0.08368, 1.259, 3.332), (0.08368, 1.259, 3.332), (-0.0692, 1.244, 3.332), (0.0692, 1.244, 3.332), (-0.05708, 1.23, 3.332), (0.05708, 1.23, 3.332), (-0.04828, 1.223, 3.332), (0.04828, 1.223, 3.332), (-0.04188, 1.22, 3.332), (0.04188, 1.22, 3.332), (-0.03178, 1.219, 3.332), (0.03178, 1.219, 3.332), (-0.01699, 1.217, 3.332), (0.01699, 1.217, 3.332), (-0.004278, 1.217, 3.332), (0.004278, 1.217, 3.332), (0.09245, 1.347, 3.332), (-0.09245, 1.347, 3.332), (-0.004278, 1.217, 3.332), (0.004278, 1.217, 3.332), (-0.1056, 1.333, 3.332), (0.1056, 1.333, 3.332), (-0.08444, 1.358, 3.332), (0.08444, 1.358, 3.332), (0.05847, 1.386, 3.332), (-0.05847, 1.386, 3.332), (-0.0703, 1.372, 3.332), (0.0703, 1.372, 3.332), (-0.05192, 1.399, 3.332), (0.05192, 1.399, 3.332), (0.04433, 1.408, 3.332), (-0.04433, 1.408, 3.332), (-0.03413, 1.416, 3.332), (0.03413, 1.416, 3.332), (0.01253, 1.432, 3.332), (-0.01253, 1.432, 3.332), (-0.02347, 1.423, 3.332), (0.02347, 1.423, 3.332), (-0.001965, 1.435, 3.332), (0.001965, 1.435, 3.332), (-0.001965, 1.435, 3.332), (0.001965, 1.435, 3.332), (-0.1166, 1.219, 2.761), (0.1166, 1.219, 2.761), (0.1166, 1.207, 2.761), (0.09931, 1.195, 2.761), (0.09122, 1.182, 2.761), (0.07544, 1.165, 2.761), (0.06223, 1.149, 2.761), (0.05263, 1.141, 2.761), (0.04565, 1.138, 2.761), (0.03464, 1.136, 2.761), (0.01852, 1.134, 2.761), (0.004664, 1.133, 2.761), (0.1008, 1.282, 2.761), (-0.1008, 1.282, 2.761), (0.004664, 1.133, 2.761), (-0.1151, 1.266, 2.761), (0.1151, 1.266, 2.761), (-0.09205, 1.294, 2.761), (0.09205, 1.294, 2.761), (0.06375, 1.327, 2.761), (-0.06375, 1.327, 2.761), (-0.07663, 1.31, 2.761), (0.07663, 1.31, 2.761), (-0.0566, 1.341, 2.761), (0.0566, 1.341, 2.761), (0.04833, 1.352, 2.761), (-0.04833, 1.352, 2.761), (-0.03721, 1.361, 2.761), (0.03721, 1.361, 2.761), (0.01366, 1.379, 2.761), (-0.01366, 1.379, 2.761), (-0.02559, 1.369, 2.761), (0.02559, 1.369, 2.761), (-0.002142, 1.383, 2.761), (0.002142, 1.383, 2.761), (-0.002142, 1.383, 2.761), (0.002142, 1.383, 2.761), (-0.1166, 1.207, 2.761), (-0.09931, 1.195, 2.761), (-0.09122, 1.182, 2.761), (-0.07544, 1.165, 2.761), (-0.06223, 1.149, 2.761), (-0.05263, 1.141, 2.761), (-0.04565, 1.138, 2.761), (-0.03464, 1.136, 2.761), (-0.01852, 1.134, 2.761), (-0.004664, 1.133, 2.761), (-0.004664, 1.133, 2.761), (-0.1411, 1.122, 2.06), (0.1411, 1.122, 2.06), (0.1411, 1.107, 2.06), (0.1202, 1.092, 2.06), (0.1104, 1.077, 2.06), (0.09131, 1.056, 2.06), (0.07532, 1.037, 2.06), (0.0637, 1.027, 2.06), (0.05526, 1.023, 2.06), (0.04193, 1.02, 2.06), (0.02241, 1.019, 2.06), (0.005645, 1.018, 2.06), (0.122, 1.197, 2.06), (-0.122, 1.197, 2.06), (0.005645, 1.018, 2.06), (-0.1393, 1.178, 2.06), (0.1393, 1.178, 2.06), (-0.1114, 1.213, 2.06), (0.1114, 1.213, 2.06), (0.07715, 1.251, 2.06), (-0.07715, 1.251, 2.06), (-0.09275, 1.231, 2.06), (0.09275, 1.231, 2.06), (-0.06851, 1.269, 2.06), (0.06851, 1.269, 2.06), (0.0585, 1.282, 2.06), (-0.0585, 1.282, 2.06), (-0.04504, 1.293, 2.06), (0.04504, 1.293, 2.06), (0.01653, 1.315, 2.06), (-0.01653, 1.315, 2.06), (-0.03097, 1.302, 2.06), (0.03097, 1.302, 2.06), (-0.002593, 1.319, 2.06), (0.002593, 1.319, 2.06), (-0.002593, 1.319, 2.06), (0.002593, 1.319, 2.06), (-0.1411, 1.107, 2.06), (-0.1202, 1.092, 2.06), (-0.1104, 1.077, 2.06), (-0.09131, 1.056, 2.06), (-0.07532, 1.037, 2.06), (-0.0637, 1.027, 2.06), (-0.05526, 1.023, 2.06), (-0.04193, 1.02, 2.06), (-0.02241, 1.019, 2.06), (-0.005645, 1.018, 2.06), (-0.005645, 1.018, 2.06), (-0.162, 1.057, 1.6), (0.162, 1.057, 1.6), (0.162, 1.041, 1.6), (0.138, 1.025, 1.6), (0.1268, 1.007, 1.6), (0.1049, 0.9844, 1.6), (0.08649, 0.9636, 1.6), (0.07315, 0.9526, 1.6), (0.06346, 0.9486, 1.6), (0.04815, 0.9459, 1.6), (0.02574, 0.9441, 1.6), (0.006483, 0.9428, 1.6), (0.1401, 1.14, 1.6), (-0.1401, 1.14, 1.6), (0.006483, 0.9428, 1.6), (-0.1599, 1.119, 1.6), (0.1599, 1.119, 1.6), (-0.1279, 1.157, 1.6), (0.1279, 1.157, 1.6), (0.0886, 1.199, 1.6), (-0.0886, 1.199, 1.6), (-0.1065, 1.177, 1.6), (0.1065, 1.177, 1.6), (-0.07867, 1.218, 1.6), (0.07867, 1.218, 1.6), (0.06718, 1.232, 1.6), (-0.06718, 1.232, 1.6), (-0.05172, 1.245, 1.6), (0.05172, 1.245, 1.6), (0.01898, 1.269, 1.6), (-0.01898, 1.269, 1.6), (-0.03556, 1.255, 1.6), (0.03556, 1.255, 1.6), (-0.002977, 1.274, 1.6), (0.002977, 1.274, 1.6), (-0.002977, 1.274, 1.6), (0.002977, 1.274, 1.6), (-0.162, 1.041, 1.6), (-0.138, 1.025, 1.6), (-0.1268, 1.007, 1.6), (-0.1049, 0.9844, 1.6), (-0.08649, 0.9636, 1.6), (-0.07315, 0.9526, 1.6), (-0.06346, 0.9486, 1.6), (-0.04815, 0.9459, 1.6), (-0.02574, 0.9441, 1.6), (-0.006483, 0.9428, 1.6), (-0.006483, 0.9428, 1.6), (-0.1969, 0.8678, 0.8308), (0.1969, 0.8678, 0.8308), (0.1969, 0.8428, 0.8308), (0.1677, 0.8177, 0.8308), (0.154, 0.791, 0.8308), (0.1274, 0.7556, 0.8308), (0.1051, 0.7235, 0.8308), (0.08887, 0.7064, 0.8308), (0.07709, 0.7003, 0.8308), (0.0585, 0.6961, 0.8308), (0.03127, 0.6932, 0.8308), (0.007875, 0.6912, 0.8308), (0.1702, 0.9957, 0.8308), (-0.1702, 0.9957, 0.8308), (0.007875, 0.6912, 0.8308), (-0.1943, 0.963, 0.8308), (0.1943, 0.963, 0.8308), (-0.1554, 1.021, 0.8308), (0.1554, 1.021, 0.8308), (0.1076, 1.087, 0.8308), (-0.1076, 1.087, 0.8308), (-0.1294, 1.053, 0.8308), (0.1294, 1.053, 0.8308), (-0.09557, 1.117, 0.8308), (0.09557, 1.117, 0.8308), (0.08161, 1.138, 0.8308), (-0.08161, 1.138, 0.8308), (-0.06283, 1.158, 0.8308), (0.06283, 1.158, 0.8308), (0.02306, 1.194, 0.8308), (-0.02306, 1.194, 0.8308), (-0.0432, 1.174, 0.8308), (0.0432, 1.174, 0.8308), (-0.003617, 1.202, 0.8308), (0.003617, 1.202, 0.8308), (-0.003617, 1.202, 0.8308), (0.003617, 1.202, 0.8308), (-0.1969, 0.8428, 0.8308), (-0.1677, 0.8177, 0.8308), (-0.154, 0.791, 0.8308), (-0.1274, 0.7556, 0.8308), (-0.1051, 0.7235, 0.8308), (-0.08887, 0.7064, 0.8308), (-0.07709, 0.7003, 0.8308), (-0.0585, 0.6961, 0.8308), (-0.03127, 0.6932, 0.8308), (-0.007875, 0.6912, 0.8308), (-0.007875, 0.6912, 0.8308), (-0.1803, 0.9859, 1.224), (-0.1536, 0.9683, 1.224), (-0.1411, 0.9495, 1.224), (-0.1167, 0.9246, 1.224), (-0.09626, 0.9021, 1.224), (-0.08141, 0.8901, 1.224), (-0.07062, 0.8858, 1.224), (-0.05359, 0.8828, 1.224), (-0.02864, 0.8808, 1.224), (-0.007214, 0.8794, 1.224), (-0.007214, 0.8794, 1.224), (-0.1803, 1.003, 1.224), (0.1803, 1.003, 1.224), (0.1803, 0.9859, 1.224), (0.1536, 0.9683, 1.224), (0.1411, 0.9495, 1.224), (0.1167, 0.9246, 1.224), (0.09626, 0.9021, 1.224), (0.08141, 0.8901, 1.224), (0.07062, 0.8858, 1.224), (0.05359, 0.8828, 1.224), (0.02864, 0.8808, 1.224), (0.007214, 0.8794, 1.224), (0.1559, 1.093, 1.224), (-0.1559, 1.093, 1.224), (0.007214, 0.8794, 1.224), (-0.178, 1.07, 1.224), (0.178, 1.07, 1.224), (-0.1424, 1.111, 1.224), (0.1424, 1.111, 1.224), (0.0986, 1.158, 1.224), (-0.0986, 1.158, 1.224), (-0.1185, 1.134, 1.224), (0.1185, 1.134, 1.224), (-0.08755, 1.178, 1.224), (0.08755, 1.178, 1.224), (0.07476, 1.194, 1.224), (-0.07476, 1.194, 1.224), (-0.05756, 1.207, 1.224), (0.05756, 1.207, 1.224), (0.02113, 1.233, 1.224), (-0.02113, 1.233, 1.224), (-0.03958, 1.218, 1.224), (0.03958, 1.218, 1.224), (-0.003314, 1.238, 1.224), (0.003314, 1.238, 1.224), (-0.003314, 1.238, 1.224), (0.003314, 1.238, 1.224), (-0.1817, 0.986, 1.101), (0.1817, 0.986, 1.101), (0.1817, 0.9681, 1.101), (0.1548, 0.95, 1.101), (0.1422, 0.9308, 1.101), (0.1176, 0.9054, 1.101), (0.09699, 0.8823, 1.101), (0.08203, 0.8701, 1.101), (0.07116, 0.8656, 1.101), (0.05399, 0.8626, 1.101), (0.02886, 0.8606, 1.101), (0.007269, 0.8591, 1.101), (0.1571, 1.078, 1.101), (-0.1571, 1.078, 1.101), (0.007269, 0.8591, 1.101), (-0.1793, 1.054, 1.101), (0.1793, 1.054, 1.101), (-0.1435, 1.096, 1.101), (0.1435, 1.096, 1.101), (0.09935, 1.144, 1.101), (-0.09935, 1.144, 1.101), (-0.1194, 1.119, 1.101), (0.1194, 1.119, 1.101), (-0.08822, 1.165, 1.101), (0.08822, 1.165, 1.101), (0.07533, 1.181, 1.101), (-0.07533, 1.181, 1.101), (-0.058, 1.195, 1.101), (0.058, 1.195, 1.101), (0.02129, 1.221, 1.101), (-0.02129, 1.221, 1.101), (-0.03988, 1.206, 1.101), (0.03988, 1.206, 1.101), (-0.003339, 1.226, 1.101), (0.003339, 1.226, 1.101), (-0.003339, 1.226, 1.101), (0.003339, 1.226, 1.101), (-0.1817, 0.9681, 1.101), (-0.1548, 0.95, 1.101), (-0.1422, 0.9308, 1.101), (-0.1176, 0.9054, 1.101), (-0.09699, 0.8823, 1.101), (-0.08203, 0.8701, 1.101), (-0.07116, 0.8656, 1.101), (-0.05399, 0.8626, 1.101), (-0.02886, 0.8606, 1.101), (-0.007269, 0.8591, 1.101), (-0.007269, 0.8591, 1.101), (-0.1798, 0.9474, 0.9659), (0.1798, 0.9474, 0.9659), (0.1798, 0.9274, 0.9659), (0.1532, 0.9075, 0.9659), (0.1407, 0.8861, 0.9659), (0.1163, 0.8579, 0.9659), (0.09597, 0.8323, 0.9659), (0.08116, 0.8187, 0.9659), (0.07041, 0.8138, 0.9659), (0.05343, 0.8105, 0.9659), (0.02856, 0.8082, 0.9659), (0.007193, 0.8066, 0.9659), (0.1554, 1.049, 0.9659), (-0.1554, 1.049, 0.9659), (0.007193, 0.8066, 0.9659), (-0.1775, 1.023, 0.9659), (0.1775, 1.023, 0.9659), (-0.142, 1.07, 0.9659), (0.142, 1.07, 0.9659), (0.09831, 1.122, 0.9659), (-0.09831, 1.122, 0.9659), (-0.1182, 1.095, 0.9659), (0.1182, 1.095, 0.9659), (-0.08729, 1.146, 0.9659), (0.08729, 1.146, 0.9659), (0.07454, 1.163, 0.9659), (-0.07454, 1.163, 0.9659), (-0.05738, 1.179, 0.9659), (0.05738, 1.179, 0.9659), (0.02106, 1.208, 0.9659), (-0.02106, 1.208, 0.9659), (-0.03946, 1.191, 0.9659), (0.03946, 1.191, 0.9659), (-0.003304, 1.214, 0.9659), (0.003304, 1.214, 0.9659), (-0.003304, 1.214, 0.9659), (0.003304, 1.214, 0.9659), (-0.1798, 0.9274, 0.9659), (-0.1532, 0.9075, 0.9659), (-0.1407, 0.8861, 0.9659), (-0.1163, 0.8579, 0.9659), (-0.09597, 0.8323, 0.9659), (-0.08116, 0.8187, 0.9659), (-0.07041, 0.8138, 0.9659), (-0.05343, 0.8105, 0.9659), (-0.02856, 0.8082, 0.9659), (-0.007193, 0.8066, 0.9659), (-0.007193, 0.8066, 0.9659), (-0.2071, 0.5484, 0.5847), (0.2071, 0.5484, 0.5847), (0.2071, 0.501, 0.5847), (0.1764, 0.4536, 0.5847), (0.1621, 0.403, 0.5847), (0.134, 0.336, 0.5847), (0.1106, 0.2753, 0.5847), (0.0935, 0.243, 0.5847), (0.08111, 0.2313, 0.5847), (0.06154, 0.2234, 0.5847), (0.0329, 0.218, 0.5847), (0.008286, 0.2142, 0.5847), (0.1791, 0.7905, 0.5847), (-0.1791, 0.7905, 0.5847), (0.008286, 0.2142, 0.5847), (-0.2044, 0.7286, 0.5847), (0.2044, 0.7286, 0.5847), (-0.1635, 0.839, 0.5847), (0.1635, 0.839, 0.5847), (0.1132, 0.9636, 0.5847), (-0.1132, 0.9636, 0.5847), (-0.1361, 0.8997, 0.5847), (0.1361, 0.8997, 0.5847), (-0.1006, 1.02, 0.5847), (0.1006, 1.02, 0.5847), (0.08586, 1.061, 0.5847), (-0.08586, 1.061, 0.5847), (-0.06611, 1.098, 0.5847), (0.06611, 1.098, 0.5847), (0.02426, 1.166, 0.5847), (-0.02426, 1.166, 0.5847), (-0.04546, 1.127, 0.5847), (0.04546, 1.127, 0.5847), (-0.003806, 1.182, 0.5847), (0.003806, 1.182, 0.5847), (-0.003806, 1.182, 0.5847), (0.003806, 1.182, 0.5847), (-0.2071, 0.501, 0.5847), (-0.1764, 0.4536, 0.5847), (-0.1621, 0.403, 0.5847), (-0.134, 0.336, 0.5847), (-0.1106, 0.2753, 0.5847), (-0.0935, 0.243, 0.5847), (-0.08111, 0.2313, 0.5847), (-0.06154, 0.2234, 0.5847), (-0.0329, 0.218, 0.5847), (-0.008286, 0.2142, 0.5847), (-0.008286, 0.2142, 0.5847), (-0.0001507, 1.059, -0.8211), (0.01291, 1.059, -0.8178), (-0.0001507, 0.3924, -0.8317), (0.05393, 0.3927, -0.8158), (-0.0001507, 0.6832, -0.7813), (0.02871, 0.6834, -0.7718)], [], [(1, 3, 1442, 1441), (256, 3, 5, 257), (257, 5, 7, 258), (258, 7, 9, 259), (259, 9, 11, 260), (260, 11, 13, 261), (261, 13, 15, 262), (262, 15, 17, 263), (263, 17, 19, 264), (264, 19, 21, 265), (265, 21, 23, 266), (266, 23, 25, 267), (267, 25, 27, 268), (268, 27, 29, 269), (269, 29, 31, 270), (270, 31, 33, 271), (287, 49, 50, 288), (286, 48, 49, 287), (285, 47, 48, 286), (284, 46, 47, 285), (283, 45, 46, 284), (282, 44, 45, 283), (281, 43, 44, 282), (280, 42, 43, 281), (279, 41, 42, 280), (278, 40, 41, 279), (277, 39, 40, 278), (276, 38, 39, 277), (275, 37, 38, 276), (274, 36, 37, 275), (273, 35, 36, 274), (272, 34, 35, 273), (136, 67, 51, 137), (137, 51, 52, 138), (138, 52, 53, 139), (139, 53, 54, 140), (140, 54, 55, 141), (141, 55, 56, 142), (142, 56, 57, 143), (143, 57, 58, 144), (144, 58, 59, 145), (145, 59, 60, 146), (146, 60, 61, 147), (147, 61, 62, 148), (148, 62, 63, 149), (149, 63, 64, 150), (150, 64, 65, 151), (151, 65, 66, 152), (67, 68, 69, 51), (51, 69, 70, 52), (52, 70, 71, 53), (53, 71, 72, 54), (54, 72, 73, 55), (55, 73, 74, 56), (56, 74, 75, 57), (57, 75, 76, 58), (58, 76, 77, 59), (59, 77, 78, 60), (60, 78, 79, 61), (61, 79, 80, 62), (62, 80, 81, 63), (63, 81, 82, 64), (64, 82, 83, 65), (65, 83, 84, 66), (116, 99, 100, 117), (115, 98, 99, 116), (114, 97, 98, 115), (113, 96, 97, 114), (112, 95, 96, 113), (111, 94, 95, 112), (110, 93, 94, 111), (109, 92, 93, 110), (108, 91, 92, 109), (107, 90, 91, 108), (106, 89, 90, 107), (105, 88, 89, 106), (104, 87, 88, 105), (103, 86, 87, 104), (102, 85, 86, 103), (118, 101, 85, 102), (135, 118, 102, 119), (119, 102, 103, 120), (120, 103, 104, 121), (121, 104, 105, 122), (122, 105, 106, 123), (123, 106, 107, 124), (124, 107, 108, 125), (125, 108, 109, 126), (126, 109, 110, 127), (127, 110, 111, 128), (128, 111, 112, 129), (129, 112, 113, 130), (130, 113, 114, 131), (131, 114, 115, 132), (132, 115, 116, 133), (133, 116, 117, 134), (30, 133, 134, 32), (28, 132, 133, 30), (26, 131, 132, 28), (24, 130, 131, 26), (22, 129, 130, 24), (20, 128, 129, 22), (18, 127, 128, 20), (16, 126, 127, 18), (14, 125, 126, 16), (12, 124, 125, 14), (10, 123, 124, 12), (8, 122, 123, 10), (6, 121, 122, 8), (4, 120, 121, 6), (2, 119, 120, 4), (0, 135, 119, 2), (99, 151, 152, 100), (98, 150, 151, 99), (97, 149, 150, 98), (96, 148, 149, 97), (95, 147, 148, 96), (94, 146, 147, 95), (93, 145, 146, 94), (92, 144, 145, 93), (91, 143, 144, 92), (90, 142, 143, 91), (89, 141, 142, 90), (88, 140, 141, 89), (87, 139, 140, 88), (86, 138, 139, 87), (85, 137, 138, 86), (101, 136, 137, 85), (186, 153, 154, 170), (170, 154, 155, 171), (171, 155, 156, 172), (172, 156, 157, 173), (173, 157, 158, 174), (174, 158, 159, 175), (175, 159, 160, 176), (176, 160, 161, 177), (177, 161, 162, 178), (178, 162, 163, 179), (179, 163, 164, 180), (180, 164, 165, 181), (181, 165, 166, 182), (182, 166, 167, 183), (183, 167, 168, 184), (184, 168, 169, 185), (236, 184, 185, 237), (235, 183, 184, 236), (234, 182, 183, 235), (233, 181, 182, 234), (232, 180, 181, 233), (231, 179, 180, 232), (230, 178, 179, 231), (229, 177, 178, 230), (228, 176, 177, 229), (227, 175, 176, 228), (226, 174, 175, 227), (225, 173, 174, 226), (224, 172, 173, 225), (223, 171, 172, 224), (222, 170, 171, 223), (221, 186, 170, 222), (68, 203, 187, 69), (69, 187, 188, 70), (70, 188, 189, 71), (71, 189, 190, 72), (72, 190, 191, 73), (73, 191, 192, 74), (74, 192, 193, 75), (75, 193, 194, 76), (76, 194, 195, 77), (77, 195, 196, 78), (78, 196, 197, 79), (79, 197, 198, 80), (80, 198, 199, 81), (81, 199, 200, 82), (82, 200, 201, 83), (83, 201, 202, 84), (254, 204, 205, 238), (238, 205, 206, 239), (239, 206, 207, 240), (240, 207, 208, 241), (241, 208, 209, 242), (242, 209, 210, 243), (243, 210, 211, 244), (244, 211, 212, 245), (245, 212, 213, 246), (246, 213, 214, 247), (247, 214, 215, 248), (248, 215, 216, 249), (249, 216, 217, 250), (250, 217, 218, 251), (251, 218, 219, 252), (252, 219, 220, 253), (204, 221, 222, 205), (205, 222, 223, 206), (206, 223, 224, 207), (207, 224, 225, 208), (208, 225, 226, 209), (209, 226, 227, 210), (210, 227, 228, 211), (211, 228, 229, 212), (212, 229, 230, 213), (213, 230, 231, 214), (214, 231, 232, 215), (215, 232, 233, 216), (216, 233, 234, 217), (217, 234, 235, 218), (218, 235, 236, 219), (219, 236, 237, 220), (201, 252, 253, 202), (200, 251, 252, 201), (199, 250, 251, 200), (198, 249, 250, 199), (197, 248, 249, 198), (196, 247, 248, 197), (195, 246, 247, 196), (194, 245, 246, 195), (193, 244, 245, 194), (192, 243, 244, 193), (191, 242, 243, 192), (190, 241, 242, 191), (189, 240, 241, 190), (188, 239, 240, 189), (187, 238, 239, 188), (203, 254, 238, 187), (49, 270, 271, 50), (48, 269, 270, 49), (47, 268, 269, 48), (46, 267, 268, 47), (45, 266, 267, 46), (44, 265, 266, 45), (43, 264, 265, 44), (42, 263, 264, 43), (41, 262, 263, 42), (40, 261, 262, 41), (39, 260, 261, 40), (38, 259, 260, 39), (37, 258, 259, 38), (36, 257, 258, 37), (35, 256, 257, 36), (34, 255, 1445, 1443), (153, 272, 273, 154), (154, 273, 274, 155), (155, 274, 275, 156), (156, 275, 276, 157), (157, 276, 277, 158), (158, 277, 278, 159), (159, 278, 279, 160), (160, 279, 280, 161), (161, 280, 281, 162), (162, 281, 282, 163), (163, 282, 283, 164), (164, 283, 284, 165), (165, 284, 285, 166), (166, 285, 286, 167), (167, 286, 287, 168), (168, 287, 288, 169), (306, 302, 360, 362), (372, 373, 405, 404), (358, 354, 386, 390), (291, 295, 293, 289), (296, 292, 290, 294), (294, 290, 298, 300), (321, 322, 370, 369), (289, 293, 299, 297), (300, 298, 302, 304), (356, 375, 407, 388), (297, 299, 303, 301), (301, 305, 361, 359), (301, 303, 307, 305), (335, 330, 374, 375), (304, 302, 306, 308), (289, 297, 357, 353), (308, 306, 310, 312), (376, 355, 387, 408), (305, 307, 311, 309), (312, 310, 314, 316), (354, 356, 388, 386), (309, 311, 315, 313), (329, 336, 376, 373), (313, 315, 319, 317), (345, 348, 382, 381), (316, 314, 318, 320), (320, 318, 322, 324), (375, 374, 406, 407), (317, 319, 323, 321), (318, 314, 366, 368), (331, 329, 328, 326), (348, 349, 383, 382), (335, 333, 332, 330), (295, 291, 336, 334), (292, 296, 333, 335), (334, 336, 329, 331), (313, 317, 367, 365), (340, 328, 372, 378), (298, 290, 354, 358), (330, 332, 325, 327), (355, 353, 385, 387), (339, 337, 341, 343), (327, 325, 337, 339), (373, 376, 408, 405), (326, 328, 340, 338), (352, 351, 346, 345), (327, 339, 377, 371), (338, 340, 344, 342), (290, 292, 356, 354), (350, 349, 348, 347), (352, 345, 381, 384), (343, 341, 351, 352), (342, 344, 349, 350), (367, 369, 401, 399), (370, 368, 400, 402), (369, 370, 402, 401), (368, 366, 398, 400), (365, 367, 399, 397), (363, 365, 397, 395), (383, 380, 412, 415), (328, 329, 373, 372), (343, 352, 384, 379), (314, 310, 364, 366), (349, 344, 380, 383), (330, 327, 371, 374), (336, 291, 355, 376), (322, 318, 368, 370), (302, 298, 358, 360), (309, 313, 365, 363), (339, 343, 379, 377), (292, 335, 375, 356), (344, 340, 378, 380), (305, 309, 363, 361), (317, 321, 369, 367), (291, 289, 353, 355), (297, 301, 359, 357), (310, 306, 362, 364), (641, 670, 445, 446), (643, 668, 440, 419), (648, 661, 444, 442), (647, 664, 421, 423), (642, 671, 431, 433), (652, 658, 424, 422), (646, 660, 434, 432), (651, 659, 420, 439), (645, 641, 446, 447), (650, 666, 438, 435), (644, 665, 441, 443), (656, 669, 427, 429), (657, 662, 430, 428), (653, 663, 436, 437), (658, 672, 426, 424), (385, 386, 388, 387), (386, 385, 389, 390), (390, 389, 391, 392), (392, 391, 393, 394), (394, 393, 395, 396), (396, 395, 397, 398), (398, 397, 399, 400), (400, 399, 401, 402), (387, 388, 407, 408), (408, 407, 406, 405), (404, 403, 409, 410), (405, 406, 403, 404), (410, 409, 411, 412), (415, 416, 413, 414), (412, 411, 416, 415), (659, 667, 418, 420), (353, 357, 389, 385), (660, 642, 433, 434), (649, 643, 419, 417), (374, 371, 403, 406), (655, 644, 443, 448), (360, 358, 390, 392), (371, 377, 409, 403), (357, 359, 391, 389), (661, 645, 447, 444), (662, 646, 432, 430), (378, 372, 404, 410), (654, 647, 423, 425), (663, 648, 442, 436), (359, 361, 393, 391), (377, 379, 411, 409), (362, 360, 392, 394), (664, 649, 417, 421), (380, 378, 410, 412), (665, 650, 435, 441), (666, 651, 439, 438), (384, 381, 413, 416), (667, 652, 422, 418), (361, 363, 395, 393), (382, 383, 415, 414), (668, 653, 437, 440), (364, 362, 394, 396), (669, 654, 425, 427), (670, 655, 448, 445), (381, 382, 414, 413), (671, 656, 429, 431), (672, 657, 428, 426), (379, 384, 416, 411), (366, 364, 396, 398), (429, 427, 459, 461), (428, 430, 462, 460), (436, 442, 474, 468), (441, 435, 467, 473), (438, 439, 471, 470), (421, 417, 449, 453), (440, 437, 469, 472), (418, 422, 454, 450), (427, 425, 457, 459), (426, 428, 460, 458), (433, 431, 463, 465), (447, 446, 478, 479), (432, 434, 466, 464), (435, 438, 470, 467), (437, 436, 468, 469), (452, 451, 472, 471), (451, 452, 450, 449), (449, 450, 454, 453), (453, 454, 456, 455), (455, 456, 458, 457), (457, 458, 460, 459), (459, 460, 462, 461), (461, 462, 464, 463), (463, 464, 466, 465), (471, 472, 469, 470), (470, 469, 468, 467), (467, 468, 474, 473), (473, 474, 476, 475), (480, 479, 478, 477), (475, 476, 479, 480), (422, 424, 456, 454), (443, 441, 473, 475), (439, 420, 452, 471), (423, 421, 453, 455), (442, 444, 476, 474), (419, 440, 472, 451), (446, 445, 477, 478), (431, 429, 461, 463), (445, 448, 480, 477), (425, 423, 455, 457), (430, 432, 464, 462), (417, 419, 451, 449), (420, 418, 450, 452), (444, 447, 479, 476), (434, 433, 465, 466), (424, 426, 458, 456), (448, 443, 475, 480), (308, 312, 512, 511), (319, 315, 510, 509), (346, 351, 508, 507), (311, 307, 506, 505), (334, 331, 504, 503), (294, 300, 502, 501), (332, 333, 500, 499), (337, 325, 498, 497), (299, 293, 496, 495), (326, 338, 494, 493), (307, 303, 492, 506), (316, 320, 491, 490), (342, 350, 489, 488), (351, 341, 487, 508), (293, 295, 486, 496), (324, 323, 485, 484), (296, 294, 501, 483), (304, 308, 511, 482), (331, 326, 493, 504), (312, 316, 490, 512), (315, 311, 505, 510), (341, 337, 497, 487), (325, 332, 499, 498), (350, 347, 481, 489), (333, 296, 483, 500), (320, 324, 484, 491), (300, 304, 482, 502), (323, 319, 509, 485), (303, 299, 495, 492), (338, 342, 488, 494), (295, 334, 503, 486), (347, 346, 507, 481), (511, 512, 529, 544), (509, 510, 528, 543), (507, 508, 527, 542), (505, 506, 526, 541), (503, 504, 525, 540), (501, 502, 524, 539), (499, 500, 523, 538), (497, 498, 522, 537), (495, 496, 521, 536), (493, 494, 520, 535), (506, 492, 519, 526), (490, 491, 518, 534), (488, 489, 517, 533), (508, 487, 516, 527), (496, 486, 515, 521), (484, 485, 514, 532), (483, 501, 539, 531), (482, 511, 544, 530), (504, 493, 535, 525), (512, 490, 534, 529), (510, 505, 541, 528), (487, 497, 537, 516), (498, 499, 538, 522), (489, 481, 513, 517), (500, 483, 531, 523), (491, 484, 532, 518), (502, 482, 530, 524), (485, 509, 543, 514), (492, 495, 536, 519), (494, 488, 533, 520), (486, 503, 540, 515), (481, 507, 542, 513), (544, 529, 561, 576), (543, 528, 560, 575), (542, 527, 559, 574), (541, 526, 558, 573), (540, 525, 557, 572), (539, 524, 556, 571), (538, 523, 555, 570), (537, 522, 554, 569), (536, 521, 553, 568), (535, 520, 552, 567), (526, 519, 551, 558), (534, 518, 550, 566), (533, 517, 549, 565), (527, 516, 548, 559), (521, 515, 547, 553), (532, 514, 546, 564), (531, 539, 571, 563), (530, 544, 576, 562), (525, 535, 567, 557), (529, 534, 566, 561), (528, 541, 573, 560), (516, 537, 569, 548), (522, 538, 570, 554), (517, 513, 545, 549), (523, 531, 563, 555), (518, 532, 564, 550), (524, 530, 562, 556), (514, 543, 575, 546), (519, 536, 568, 551), (520, 533, 565, 552), (515, 540, 572, 547), (513, 542, 574, 545), (576, 561, 593, 608), (575, 560, 592, 607), (574, 559, 591, 606), (573, 558, 590, 605), (572, 557, 589, 604), (571, 556, 588, 603), (570, 555, 587, 602), (569, 554, 586, 601), (568, 553, 585, 600), (567, 552, 584, 599), (558, 551, 583, 590), (566, 550, 582, 598), (565, 549, 581, 597), (559, 548, 580, 591), (553, 547, 579, 585), (564, 546, 578, 596), (563, 571, 603, 595), (562, 576, 608, 594), (557, 567, 599, 589), (561, 566, 598, 593), (560, 573, 605, 592), (548, 569, 601, 580), (554, 570, 602, 586), (549, 545, 577, 581), (555, 563, 595, 587), (550, 564, 596, 582), (556, 562, 594, 588), (546, 575, 607, 578), (551, 568, 600, 583), (552, 565, 597, 584), (547, 572, 604, 579), (545, 574, 606, 577), (608, 593, 625, 640), (607, 592, 624, 639), (606, 591, 623, 638), (605, 590, 622, 637), (604, 589, 621, 636), (603, 588, 620, 635), (602, 587, 619, 634), (601, 586, 618, 633), (600, 585, 617, 632), (599, 584, 616, 631), (590, 583, 615, 622), (598, 582, 614, 630), (597, 581, 613, 629), (591, 580, 612, 623), (585, 579, 611, 617), (596, 578, 610, 628), (595, 603, 635, 627), (594, 608, 640, 626), (589, 599, 631, 621), (593, 598, 630, 625), (592, 605, 637, 624), (580, 601, 633, 612), (586, 602, 634, 618), (581, 577, 609, 613), (587, 595, 627, 619), (582, 596, 628, 614), (588, 594, 626, 620), (578, 607, 639, 610), (583, 600, 632, 615), (584, 597, 629, 616), (579, 604, 636, 611), (577, 606, 638, 609), (640, 625, 657, 672), (639, 624, 656, 671), (638, 623, 655, 670), (637, 622, 654, 669), (636, 621, 653, 668), (635, 620, 652, 667), (634, 619, 651, 666), (633, 618, 650, 665), (632, 617, 649, 664), (631, 616, 648, 663), (622, 615, 647, 654), (630, 614, 646, 662), (629, 613, 645, 661), (623, 612, 644, 655), (617, 611, 643, 649), (628, 610, 642, 660), (627, 635, 667, 659), (626, 640, 672, 658), (621, 631, 663, 653), (625, 630, 662, 657), (624, 637, 669, 656), (612, 633, 665, 644), (618, 634, 666, 650), (613, 609, 641, 645), (619, 627, 659, 651), (614, 628, 660, 646), (620, 626, 658, 652), (610, 639, 671, 642), (615, 632, 664, 647), (616, 629, 661, 648), (611, 636, 668, 643), (609, 638, 670, 641), (673, 674, 676, 675), (676, 680, 704, 702), (886, 888, 789, 791), (674, 673, 681, 682), (675, 679, 677, 673), (680, 676, 674, 678), (681, 683, 687, 685), (673, 677, 683, 681), (678, 674, 682, 684), (908, 887, 775, 777), (688, 686, 690, 692), (682, 681, 685, 686), (684, 682, 686, 688), (907, 886, 791, 790), (689, 691, 695, 693), (906, 897, 754, 756), (685, 687, 691, 689), (686, 685, 689, 690), (693, 695, 699, 697), (690, 689, 693, 694), (692, 690, 694, 696), (905, 885, 770, 772), (697, 699, 729, 727), (694, 693, 697, 698), (696, 694, 698, 700), (904, 884, 763, 765), (702, 704, 708, 706), (675, 676, 702, 701), (880, 883, 782, 778), (679, 675, 701, 703), (705, 706, 710, 709), (701, 702, 706, 705), (903, 882, 785, 787), (703, 701, 705, 707), (902, 873, 759, 761), (893, 874, 780, 781), (707, 705, 709, 711), (706, 708, 712, 710), (714, 716, 718, 751), (711, 709, 713, 715), (710, 712, 716, 714), (709, 710, 714, 713), (894, 899, 755, 753), (713, 714, 751, 717), (715, 713, 717, 752), (720, 722, 726, 724), (752, 717, 719, 721), (751, 718, 722, 720), (717, 751, 720, 719), (895, 875, 771, 769), (719, 723, 725, 721), (724, 726, 734, 732), (729, 730, 728, 727), (698, 697, 727, 728), (700, 698, 728, 730), (878, 900, 776, 792), (733, 731, 735, 737), (723, 724, 732, 731), (896, 876, 762, 760), (725, 723, 731, 733), (736, 738, 742, 740), (732, 734, 738, 736), (731, 732, 736, 735), (897, 877, 758, 754), (898, 878, 792, 773), (735, 736, 740, 739), (899, 879, 767, 755), (737, 735, 739, 741), (744, 746, 750, 748), (741, 739, 743, 745), (740, 742, 746, 744), (739, 740, 744, 743), (747, 748, 750, 749), (743, 744, 748, 747), (900, 880, 778, 776), (745, 743, 747, 749), (720, 724, 723, 719), (901, 881, 779, 783), (755, 756, 754, 753), (753, 754, 758, 757), (757, 758, 760, 759), (759, 760, 762, 761), (761, 762, 764, 763), (763, 764, 766, 765), (756, 755, 767, 768), (768, 767, 769, 770), (772, 771, 773, 774), (770, 769, 771, 772), (775, 792, 776, 777), (776, 778, 779, 777), (765, 766, 781, 780), (779, 778, 782, 783), (783, 782, 784, 785), (787, 786, 788, 789), (785, 784, 786, 787), (789, 788, 790, 791), (775, 774, 773, 792), (874, 904, 765, 780), (909, 889, 786, 784), (885, 890, 768, 770), (873, 891, 757, 759), (910, 892, 766, 764), (911, 907, 790, 788), (875, 898, 773, 771), (892, 893, 781, 766), (884, 902, 761, 763), (879, 895, 769, 767), (877, 896, 760, 758), (883, 909, 784, 782), (912, 905, 772, 774), (882, 901, 783, 785), (889, 911, 788, 786), (881, 908, 777, 779), (890, 906, 756, 768), (876, 910, 764, 762), (888, 903, 787, 789), (887, 912, 774, 775), (891, 894, 753, 757), (683, 677, 796, 828), (718, 716, 832, 822), (746, 742, 813, 824), (692, 696, 830, 800), (704, 680, 819, 827), (726, 722, 823, 810), (741, 745, 831, 825), (738, 734, 809, 812), (716, 712, 818, 832), (733, 737, 826, 814), (684, 688, 799, 802), (703, 707, 797, 806), (695, 691, 811, 815), (700, 730, 794, 829), (711, 715, 803, 798), (745, 749, 821, 831), (696, 700, 829, 830), (687, 683, 828, 793), (708, 704, 827, 817), (737, 741, 825, 826), (729, 699, 816, 795), (734, 726, 810, 809), (721, 725, 808, 807), (679, 703, 806, 805), (715, 752, 804, 803), (678, 684, 802, 801), (688, 692, 800, 799), (752, 721, 807, 804), (707, 711, 798, 797), (677, 679, 805, 796), (730, 729, 795, 794), (691, 687, 793, 811), (742, 738, 812, 813), (725, 733, 814, 808), (699, 695, 815, 816), (712, 708, 817, 818), (680, 678, 801, 819), (749, 750, 820, 821), (722, 718, 822, 823), (750, 746, 824, 820), (828, 796, 854, 851), (822, 832, 872, 847), (824, 813, 863, 848), (800, 830, 870, 836), (827, 819, 866, 850), (810, 823, 868, 841), (825, 831, 871, 849), (812, 809, 861, 842), (832, 818, 865, 872), (814, 826, 869, 843), (802, 799, 856, 837), (806, 797, 855, 839), (815, 811, 862, 844), (829, 794, 853, 852), (798, 803, 858, 835), (831, 821, 867, 871), (830, 829, 852, 870), (793, 828, 851, 833), (817, 827, 850, 845), (826, 825, 849, 869), (795, 816, 864, 834), (809, 810, 841, 861), (807, 808, 840, 860), (805, 806, 839, 859), (803, 804, 838, 858), (801, 802, 837, 857), (799, 800, 836, 856), (804, 807, 860, 838), (797, 798, 835, 855), (796, 805, 859, 854), (794, 795, 834, 853), (811, 793, 833, 862), (813, 812, 842, 863), (808, 814, 843, 840), (816, 815, 844, 864), (818, 817, 845, 865), (819, 801, 857, 866), (821, 820, 846, 867), (823, 822, 847, 868), (820, 824, 848, 846), (851, 854, 894, 891), (847, 872, 912, 887), (848, 863, 903, 888), (836, 870, 910, 876), (850, 866, 906, 890), (841, 868, 908, 881), (849, 871, 911, 889), (842, 861, 901, 882), (872, 865, 905, 912), (843, 869, 909, 883), (837, 856, 896, 877), (839, 855, 895, 879), (844, 862, 902, 884), (852, 853, 893, 892), (835, 858, 898, 875), (871, 867, 907, 911), (870, 852, 892, 910), (833, 851, 891, 873), (845, 850, 890, 885), (869, 849, 889, 909), (834, 864, 904, 874), (861, 841, 881, 901), (860, 840, 880, 900), (859, 839, 879, 899), (858, 838, 878, 898), (857, 837, 877, 897), (856, 836, 876, 896), (838, 860, 900, 878), (855, 835, 875, 895), (854, 859, 899, 894), (853, 834, 874, 893), (862, 833, 873, 902), (863, 842, 882, 903), (840, 843, 883, 880), (864, 844, 884, 904), (865, 845, 885, 905), (866, 857, 897, 906), (867, 846, 886, 907), (868, 847, 887, 908), (846, 848, 888, 886), (1009, 914, 916, 1010), (956, 954, 962, 964), (1011, 920, 918, 1012), (918, 914, 922, 924), (915, 919, 917, 913), (920, 916, 914, 918), (924, 922, 926, 928), (1012, 918, 924, 1014), (1430, 913, 921, 1431), (913, 917, 923, 921), (925, 927, 931, 929), (1014, 924, 928, 1016), (921, 923, 927, 925), (1431, 921, 925, 1432), (932, 930, 934, 936), (1432, 925, 929, 1433), (928, 926, 930, 932), (1016, 928, 932, 1018), (1020, 936, 940, 1022), (1018, 932, 936, 1020), (929, 931, 935, 933), (1433, 929, 933, 1434), (937, 939, 943, 941), (933, 935, 939, 937), (1434, 933, 937, 1435), (936, 934, 938, 940), (944, 942, 946, 948), (1435, 937, 941, 1436), (940, 938, 942, 944), (1022, 940, 944, 1024), (945, 947, 951, 949), (1024, 944, 948, 1026), (941, 943, 947, 945), (1436, 941, 945, 1437), (949, 951, 955, 953), (1437, 945, 949, 1438), (948, 946, 950, 952), (1026, 948, 952, 1028), (1438, 949, 953, 1439), (952, 950, 954, 956), (1028, 952, 956, 1030), (1394, 919, 967, 1409), (1034, 964, 962, 1033), (1030, 956, 964, 1034), (1010, 916, 966, 1035), (916, 920, 968, 966), (953, 955, 963, 961), (1439, 953, 961, 1440), (919, 915, 965, 967), (1035, 966, 959, 1032), (966, 968, 957, 959), (967, 965, 960, 958), (1409, 967, 958, 1405), (959, 957, 972, 970), (1032, 959, 970, 1037), (1405, 958, 971, 1411), (958, 960, 969, 971), (1037, 970, 978, 1041), (970, 972, 980, 978), (971, 969, 977, 979), (1411, 971, 979, 1415), (1041, 978, 975, 1040), (978, 980, 973, 975), (979, 977, 976, 974), (1415, 979, 974, 1412), (975, 973, 984, 982), (1040, 975, 982, 1043), (1412, 974, 983, 1417), (974, 976, 981, 983), (1043, 982, 987, 1046), (982, 984, 985, 987), (983, 981, 988, 986), (1417, 983, 986, 1418), (987, 985, 992, 990), (1046, 987, 990, 1047), (1418, 986, 991, 1421), (986, 988, 989, 991), (990, 992, 1000, 998), (991, 989, 997, 999), (1421, 991, 999, 1425), (1047, 990, 998, 1051), (1003, 1001, 1005, 1007), (999, 997, 996, 994), (1425, 999, 994, 1422), (1051, 998, 995, 1050), (998, 1000, 993, 995), (995, 993, 1004, 1002), (1050, 995, 1002, 1053), (1422, 994, 1003, 1427), (994, 996, 1001, 1003), (1055, 1006, 1008, 1056), (1002, 1004, 1008, 1006), (1053, 1002, 1006, 1055), (1427, 1003, 1007, 1429), (1004, 1054, 1056, 1008), (1090, 1053, 1055, 1092), (1092, 1055, 1056, 1093), (993, 1049, 1054, 1004), (1087, 1050, 1053, 1090), (1088, 1051, 1050, 1087), (1000, 1052, 1049, 993), (1084, 1047, 1051, 1088), (992, 1048, 1052, 1000), (985, 1045, 1048, 992), (1083, 1046, 1047, 1084), (984, 1044, 1045, 985), (1080, 1043, 1046, 1083), (973, 1039, 1044, 984), (1077, 1040, 1043, 1080), (980, 1042, 1039, 973), (1078, 1041, 1040, 1077), (972, 1038, 1042, 980), (1074, 1037, 1041, 1078), (957, 1031, 1038, 972), (1070, 1032, 1037, 1074), (968, 1036, 1031, 957), (1072, 1035, 1032, 1070), (954, 1029, 1033, 962), (1057, 1010, 1035, 1072), (1068, 1030, 1034, 1071), (1071, 1034, 1033, 1104), (920, 1011, 1036, 968), (1067, 1028, 1030, 1068), (950, 1027, 1029, 954), (1066, 1026, 1028, 1067), (946, 1025, 1027, 950), (942, 1023, 1025, 946), (1065, 1024, 1026, 1066), (1064, 1022, 1024, 1065), (938, 1021, 1023, 942), (934, 1019, 1021, 938), (930, 1017, 1019, 934), (1062, 1018, 1020, 1063), (1063, 1020, 1022, 1064), (1061, 1016, 1018, 1062), (926, 1015, 1017, 930), (922, 1013, 1015, 926), (1060, 1014, 1016, 1061), (914, 1009, 1013, 922), (1059, 1012, 1014, 1060), (1058, 1011, 1012, 1059), (1094, 1009, 1010, 1057), (1142, 1094, 1057, 1105), (1106, 1058, 1059, 1107), (1107, 1059, 1060, 1108), (1108, 1060, 1061, 1109), (1109, 1061, 1062, 1110), (1111, 1063, 1064, 1112), (1110, 1062, 1063, 1111), (1112, 1064, 1065, 1113), (1113, 1065, 1066, 1114), (1114, 1066, 1067, 1115), (1115, 1067, 1068, 1116), (1119, 1071, 1104, 1152), (1116, 1068, 1071, 1119), (1105, 1057, 1072, 1120), (1120, 1072, 1070, 1118), (1118, 1070, 1074, 1122), (1122, 1074, 1078, 1126), (1126, 1078, 1077, 1125), (1125, 1077, 1080, 1128), (1128, 1080, 1083, 1131), (1131, 1083, 1084, 1132), (1132, 1084, 1088, 1136), (1136, 1088, 1087, 1135), (1135, 1087, 1090, 1138), (1140, 1092, 1093, 1141), (1138, 1090, 1092, 1140), (1054, 1091, 1093, 1056), (1049, 1086, 1091, 1054), (1052, 1089, 1086, 1049), (1048, 1085, 1089, 1052), (1045, 1082, 1085, 1048), (1044, 1081, 1082, 1045), (1039, 1076, 1081, 1044), (1042, 1079, 1076, 1039), (1038, 1075, 1079, 1042), (1031, 1069, 1075, 1038), (1036, 1073, 1069, 1031), (1029, 1103, 1104, 1033), (1011, 1058, 1073, 1036), (1027, 1102, 1103, 1029), (1025, 1101, 1102, 1027), (1023, 1100, 1101, 1025), (1021, 1099, 1100, 1023), (1019, 1098, 1099, 1021), (1017, 1097, 1098, 1019), (1015, 1096, 1097, 1017), (1013, 1095, 1096, 1015), (1009, 1094, 1095, 1013), (1186, 1138, 1140, 1188), (1188, 1140, 1141, 1189), (1183, 1135, 1138, 1186), (1184, 1136, 1135, 1183), (1180, 1132, 1136, 1184), (1179, 1131, 1132, 1180), (1176, 1128, 1131, 1179), (1173, 1125, 1128, 1176), (1174, 1126, 1125, 1173), (1170, 1122, 1126, 1174), (1166, 1118, 1122, 1170), (1168, 1120, 1118, 1166), (1153, 1105, 1120, 1168), (1164, 1116, 1119, 1167), (1167, 1119, 1152, 1200), (1163, 1115, 1116, 1164), (1162, 1114, 1115, 1163), (1161, 1113, 1114, 1162), (1160, 1112, 1113, 1161), (1158, 1110, 1111, 1159), (1159, 1111, 1112, 1160), (1157, 1109, 1110, 1158), (1156, 1108, 1109, 1157), (1155, 1107, 1108, 1156), (1154, 1106, 1107, 1155), (1190, 1142, 1105, 1153), (1091, 1139, 1141, 1093), (1086, 1134, 1139, 1091), (1089, 1137, 1134, 1086), (1085, 1133, 1137, 1089), (1082, 1130, 1133, 1085), (1081, 1129, 1130, 1082), (1076, 1124, 1129, 1081), (1079, 1127, 1124, 1076), (1075, 1123, 1127, 1079), (1069, 1117, 1123, 1075), (1073, 1121, 1117, 1069), (1103, 1151, 1152, 1104), (1058, 1106, 1121, 1073), (1102, 1150, 1151, 1103), (1101, 1149, 1150, 1102), (1100, 1148, 1149, 1101), (1099, 1147, 1148, 1100), (1098, 1146, 1147, 1099), (1097, 1145, 1146, 1098), (1096, 1144, 1145, 1097), (1095, 1143, 1144, 1096), (1094, 1142, 1143, 1095), (1249, 1190, 1153, 1260), (1261, 1154, 1155, 1262), (1262, 1155, 1156, 1263), (1263, 1156, 1157, 1264), (1264, 1157, 1158, 1265), (1266, 1159, 1160, 1267), (1265, 1158, 1159, 1266), (1267, 1160, 1161, 1268), (1268, 1161, 1162, 1269), (1269, 1162, 1163, 1270), (1270, 1163, 1164, 1271), (1274, 1167, 1200, 1259), (1271, 1164, 1167, 1274), (1260, 1153, 1168, 1275), (1275, 1168, 1166, 1273), (1273, 1166, 1170, 1277), (1277, 1170, 1174, 1281), (1281, 1174, 1173, 1280), (1280, 1173, 1176, 1283), (1283, 1176, 1179, 1286), (1286, 1179, 1180, 1287), (1287, 1180, 1184, 1291), (1291, 1184, 1183, 1290), (1290, 1183, 1186, 1293), (1295, 1188, 1189, 1296), (1293, 1186, 1188, 1295), (1139, 1187, 1189, 1141), (1134, 1182, 1187, 1139), (1137, 1185, 1182, 1134), (1133, 1181, 1185, 1137), (1130, 1178, 1181, 1133), (1129, 1177, 1178, 1130), (1124, 1172, 1177, 1129), (1127, 1175, 1172, 1124), (1123, 1171, 1175, 1127), (1117, 1165, 1171, 1123), (1121, 1169, 1165, 1117), (1151, 1199, 1200, 1152), (1106, 1154, 1169, 1121), (1150, 1198, 1199, 1151), (1149, 1197, 1198, 1150), (1148, 1196, 1197, 1149), (1147, 1195, 1196, 1148), (1146, 1194, 1195, 1147), (1145, 1193, 1194, 1146), (1144, 1192, 1193, 1145), (1143, 1191, 1192, 1144), (1142, 1190, 1191, 1143), (1426, 1234, 1236, 1428), (1428, 1236, 1237, 1429), (1423, 1231, 1234, 1426), (1424, 1232, 1231, 1423), (1420, 1228, 1232, 1424), (1419, 1227, 1228, 1420), (1416, 1224, 1227, 1419), (1413, 1221, 1224, 1416), (1414, 1222, 1221, 1413), (1410, 1218, 1222, 1414), (1406, 1214, 1218, 1410), (1408, 1216, 1214, 1406), (1393, 1201, 1216, 1408), (1404, 1212, 1215, 1407), (1407, 1215, 1248, 1440), (1403, 1211, 1212, 1404), (1402, 1210, 1211, 1403), (1401, 1209, 1210, 1402), (1400, 1208, 1209, 1401), (1398, 1206, 1207, 1399), (1399, 1207, 1208, 1400), (1397, 1205, 1206, 1398), (1396, 1204, 1205, 1397), (1395, 1203, 1204, 1396), (1394, 1202, 1203, 1395), (1379, 1235, 1237, 1381), (1374, 1230, 1235, 1379), (1377, 1233, 1230, 1374), (1373, 1229, 1233, 1377), (1370, 1226, 1229, 1373), (1369, 1225, 1226, 1370), (1364, 1220, 1225, 1369), (1367, 1223, 1220, 1364), (1363, 1219, 1223, 1367), (1357, 1213, 1219, 1363), (1361, 1217, 1213, 1357), (1391, 1247, 1248, 1392), (1346, 1202, 1217, 1361), (1390, 1246, 1247, 1391), (1389, 1245, 1246, 1390), (1388, 1244, 1245, 1389), (1387, 1243, 1244, 1388), (1386, 1242, 1243, 1387), (1385, 1241, 1242, 1386), (1384, 1240, 1241, 1385), (1383, 1239, 1240, 1384), (1382, 1238, 1239, 1383), (1190, 1249, 1250, 1191), (1191, 1250, 1251, 1192), (1192, 1251, 1252, 1193), (1193, 1252, 1253, 1194), (1194, 1253, 1254, 1195), (1195, 1254, 1255, 1196), (1196, 1255, 1256, 1197), (1197, 1256, 1257, 1198), (1198, 1257, 1258, 1199), (1154, 1261, 1276, 1169), (1199, 1258, 1259, 1200), (1169, 1276, 1272, 1165), (1165, 1272, 1278, 1171), (1171, 1278, 1282, 1175), (1175, 1282, 1279, 1172), (1172, 1279, 1284, 1177), (1177, 1284, 1285, 1178), (1178, 1285, 1288, 1181), (1181, 1288, 1292, 1185), (1185, 1292, 1289, 1182), (1182, 1289, 1294, 1187), (1187, 1294, 1296, 1189), (1330, 1293, 1295, 1332), (1332, 1295, 1296, 1333), (1327, 1290, 1293, 1330), (1328, 1291, 1290, 1327), (1324, 1287, 1291, 1328), (1323, 1286, 1287, 1324), (1320, 1283, 1286, 1323), (1317, 1280, 1283, 1320), (1318, 1281, 1280, 1317), (1314, 1277, 1281, 1318), (1310, 1273, 1277, 1314), (1312, 1275, 1273, 1310), (1297, 1260, 1275, 1312), (1308, 1271, 1274, 1311), (1311, 1274, 1259, 1344), (1307, 1270, 1271, 1308), (1306, 1269, 1270, 1307), (1305, 1268, 1269, 1306), (1304, 1267, 1268, 1305), (1302, 1265, 1266, 1303), (1303, 1266, 1267, 1304), (1301, 1264, 1265, 1302), (1300, 1263, 1264, 1301), (1299, 1262, 1263, 1300), (1298, 1261, 1262, 1299), (1334, 1249, 1260, 1297), (1382, 1334, 1297, 1345), (1346, 1298, 1299, 1347), (1347, 1299, 1300, 1348), (1348, 1300, 1301, 1349), (1349, 1301, 1302, 1350), (1351, 1303, 1304, 1352), (1350, 1302, 1303, 1351), (1352, 1304, 1305, 1353), (1353, 1305, 1306, 1354), (1354, 1306, 1307, 1355), (1355, 1307, 1308, 1356), (1359, 1311, 1344, 1392), (1356, 1308, 1311, 1359), (1345, 1297, 1312, 1360), (1360, 1312, 1310, 1358), (1358, 1310, 1314, 1362), (1362, 1314, 1318, 1366), (1366, 1318, 1317, 1365), (1365, 1317, 1320, 1368), (1368, 1320, 1323, 1371), (1371, 1323, 1324, 1372), (1372, 1324, 1328, 1376), (1376, 1328, 1327, 1375), (1375, 1327, 1330, 1378), (1380, 1332, 1333, 1381), (1378, 1330, 1332, 1380), (1249, 1334, 1335, 1250), (1250, 1335, 1336, 1251), (1251, 1336, 1337, 1252), (1252, 1337, 1338, 1253), (1253, 1338, 1339, 1254), (1254, 1339, 1340, 1255), (1255, 1340, 1341, 1256), (1256, 1341, 1342, 1257), (1257, 1342, 1343, 1258), (1261, 1298, 1313, 1276), (1258, 1343, 1344, 1259), (1276, 1313, 1309, 1272), (1272, 1309, 1315, 1278), (1278, 1315, 1319, 1282), (1282, 1319, 1316, 1279), (1279, 1316, 1321, 1284), (1284, 1321, 1322, 1285), (1285, 1322, 1325, 1288), (1288, 1325, 1329, 1292), (1292, 1329, 1326, 1289), (1289, 1326, 1331, 1294), (1294, 1331, 1333, 1296), (1234, 1378, 1380, 1236), (1236, 1380, 1381, 1237), (1231, 1375, 1378, 1234), (1232, 1376, 1375, 1231), (1228, 1372, 1376, 1232), (1227, 1371, 1372, 1228), (1224, 1368, 1371, 1227), (1221, 1365, 1368, 1224), (1222, 1366, 1365, 1221), (1218, 1362, 1366, 1222), (1214, 1358, 1362, 1218), (1216, 1360, 1358, 1214), (1201, 1345, 1360, 1216), (1212, 1356, 1359, 1215), (1215, 1359, 1392, 1248), (1211, 1355, 1356, 1212), (1210, 1354, 1355, 1211), (1209, 1353, 1354, 1210), (1208, 1352, 1353, 1209), (1206, 1350, 1351, 1207), (1207, 1351, 1352, 1208), (1205, 1349, 1350, 1206), (1204, 1348, 1349, 1205), (1203, 1347, 1348, 1204), (1202, 1346, 1347, 1203), (1238, 1382, 1345, 1201), (1334, 1382, 1383, 1335), (1335, 1383, 1384, 1336), (1336, 1384, 1385, 1337), (1337, 1385, 1386, 1338), (1338, 1386, 1387, 1339), (1339, 1387, 1388, 1340), (1340, 1388, 1389, 1341), (1341, 1389, 1390, 1342), (1342, 1390, 1391, 1343), (1298, 1346, 1361, 1313), (1343, 1391, 1392, 1344), (1313, 1361, 1357, 1309), (1309, 1357, 1363, 1315), (1315, 1363, 1367, 1319), (1319, 1367, 1364, 1316), (1316, 1364, 1369, 1321), (1321, 1369, 1370, 1322), (1322, 1370, 1373, 1325), (1325, 1373, 1377, 1329), (1329, 1377, 1374, 1326), (1326, 1374, 1379, 1331), (1331, 1379, 1381, 1333), (913, 1430, 1393, 915), (919, 1394, 1395, 917), (917, 1395, 1396, 923), (923, 1396, 1397, 927), (927, 1397, 1398, 931), (935, 1399, 1400, 939), (931, 1398, 1399, 935), (939, 1400, 1401, 943), (943, 1401, 1402, 947), (947, 1402, 1403, 951), (951, 1403, 1404, 955), (963, 1407, 1440, 961), (955, 1404, 1407, 963), (915, 1393, 1408, 965), (965, 1408, 1406, 960), (960, 1406, 1410, 969), (969, 1410, 1414, 977), (977, 1414, 1413, 976), (976, 1413, 1416, 981), (981, 1416, 1419, 988), (988, 1419, 1420, 989), (989, 1420, 1424, 997), (997, 1424, 1423, 996), (996, 1423, 1426, 1001), (1005, 1428, 1429, 1007), (1001, 1426, 1428, 1005), (1430, 1238, 1201, 1393), (1235, 1427, 1429, 1237), (1230, 1422, 1427, 1235), (1233, 1425, 1422, 1230), (1229, 1421, 1425, 1233), (1226, 1418, 1421, 1229), (1225, 1417, 1418, 1226), (1220, 1412, 1417, 1225), (1223, 1415, 1412, 1220), (1219, 1411, 1415, 1223), (1213, 1405, 1411, 1219), (1217, 1409, 1405, 1213), (1247, 1439, 1440, 1248), (1202, 1394, 1409, 1217), (1246, 1438, 1439, 1247), (1245, 1437, 1438, 1246), (1244, 1436, 1437, 1245), (1243, 1435, 1436, 1244), (1242, 1434, 1435, 1243), (1241, 1433, 1434, 1242), (1240, 1432, 1433, 1241), (1239, 1431, 1432, 1240), (1238, 1430, 1431, 1239), (1445, 1441, 1442, 1446), (1443, 1445, 1446, 1444), (3, 256, 1446, 1442), (256, 35, 1444, 1446), (35, 34, 1443, 1444), (255, 1, 1441, 1445)])
me_cylinder_001.use_remesh_preserve_volume = False
me_cylinder_001.use_remesh_preserve_attributes = False
me_cylinder_001.use_mirror_vertex_groups = False
me_cylinder_001.update()

# ---- objects
ob_cylinder = bpy.data.objects.new('Cylinder', me_cylinder_001)

# ---- transforms, parenting, visibility, modifiers, constraints
ob_cylinder.location = (0.0, 0.0, 0.0)
ob_cylinder.scale = (0.4044, 2.847, 0.4044)
ob_cylinder.lineart.crease_threshold = 0.0
_m = ob_cylinder.modifiers.new('Mirror', 'MIRROR')
_m = ob_cylinder.modifiers.new('Subsurf', 'SUBSURF')
_m.uv_smooth = 'PRESERVE_CORNERS'
_m.quality = 2
_m.show_only_control_edges = False

# ---- collection membership
col_collection_1.objects.link(ob_cylinder)

# ---- scene / render settings (as saved in the file)
scene.frame_start = 1; scene.frame_end = 250; scene.frame_set(178)
scene.render.engine = 'BLENDER_EEVEE_NEXT'
scene.render.resolution_percentage = 50
scene.render.dither_intensity = 0.0
scene.cycles.use_denoising = False
scene.cycles.samples = 128
scene.cycles.sampling_pattern = 'TABULATED_SOBOL'
scene.cycles.use_adaptive_sampling = False
scene.cycles.use_light_tree = False
scene.cycles.blur_glossy = 0.0
scene.cycles.sample_clamp_indirect = 0.0
scene.view_settings.view_transform = 'Standard'
bpy.context.view_layer.update()

# ---- added for rendering (the .blend has no active camera and no usable light): camera, sun
cam_auto = bpy.data.cameras.new('AutoCamera')
cam_auto.lens = 50.0
cam_auto.sensor_width = 36.0
cam_auto.clip_end = 1000.0
ob_auto_camera = bpy.data.objects.new('AutoCamera', cam_auto)
scene.collection.objects.link(ob_auto_camera)
ob_auto_camera.location = (10.4977, -11.9494, 8.83176)
ob_auto_camera.rotation_euler = (1.09748, -7.21219e-08, 0.694738)
scene.camera = ob_auto_camera
light_auto_sun = bpy.data.lights.new('AutoSun', 'SUN')
light_auto_sun.energy = 3.0
light_auto_sun.angle = 0.0523599
ob_auto_sun = bpy.data.objects.new('AutoSun', light_auto_sun)
scene.collection.objects.link(ob_auto_sun)
ob_auto_sun.rotation_euler = (0.872665, 0.174533, 0.523599)
bpy.context.view_layer.update()
